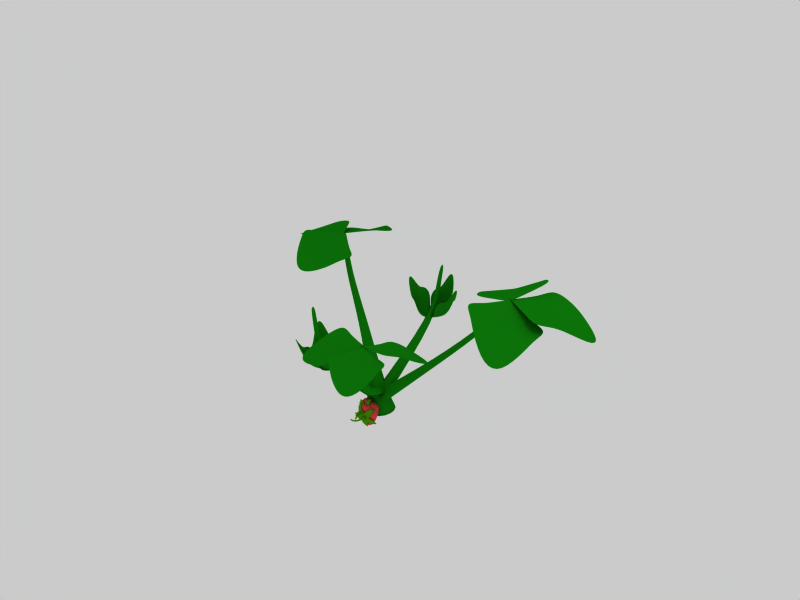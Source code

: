 # Source: strawberry.blend  (saved by Blender 2.48.1; exported with 4.5.12 LTS)
import bpy
from mathutils import Matrix  # noqa: F401  (used for matrix-valued properties, if any)

bpy.ops.wm.read_factory_settings(use_empty=True)
scene = bpy.context.scene
scene.name = 'Scene'

# ---- collections
col_collection_1 = bpy.data.collections.new('Collection 1'); scene.collection.children.link(col_collection_1)

# ---- materials (node trees are filled in below, after node groups)
mat_material_001 = bpy.data.materials.new('Material.001')
mat_material_001.alpha_threshold = 0.0
mat_material_001.diffuse_color = (0.9111, 0.2531, 0.2531, 1.0)
mat_material_001.roughness = 0.5
mat_material_001.line_color = (0.0, 0.0, 0.0, 1.0)
mat_material_002 = bpy.data.materials.new('Material.002')
mat_material_002.alpha_threshold = 0.0
mat_material_002.diffuse_color = (0.2812, 0.5667, 0.03148, 1.0)
mat_material_002.roughness = 0.5
mat_material_002.line_color = (0.0, 0.0, 0.0, 1.0)
mat_material = bpy.data.materials.new('Material')
mat_material.alpha_threshold = 0.0
mat_material.diffuse_color = (0.05535, 0.4842, 0.04304, 1.0)
mat_material.roughness = 0.5
mat_material.line_color = (0.0, 0.0, 0.0, 1.0)

# ---- material node trees

# ---- world
world_world = bpy.data.worlds.new('World'); scene.world = world_world
world_world.color = (0.7954, 0.7954, 0.7954)
world_world.use_sun_shadow = False
world_world.sun_shadow_jitter_overblur = 0.0
world_world.cycles.sampling_method = 'MANUAL'
world_world.cycles.sample_map_resolution = 256

# ---- cameras
cam_camera = bpy.data.cameras.new('Camera')
cam_camera.passepartout_alpha = 0.2
cam_camera.clip_end = 100.0
cam_camera.lens = 35.0
cam_camera.ortho_scale = 7.314
cam_camera.show_passepartout = False
cam_camera.show_safe_areas = True
cam_camera.dof.focus_distance = 0.0
cam_camera.dof.aperture_fstop = 128.0

# ---- lights
light_spot_002 = bpy.data.lights.new('Spot.002', 'POINT')
light_spot_002.transmission_factor = 0.0
light_spot_002.cutoff_distance = 30.0
light_spot_002.use_shadow = False
light_spot_002.energy = 100.0
light_spot_002.shadow_buffer_clip_start = 1.001
light_spot_002.shadow_soft_size = 1.0
light_spot_002.shadow_maximum_resolution = 0.006
light_spot_002.use_absolute_resolution = True
light_spot_002.cycles.use_multiple_importance_sampling = False
light_spot_001 = bpy.data.lights.new('Spot.001', 'POINT')
light_spot_001.transmission_factor = 0.0
light_spot_001.cutoff_distance = 30.0
light_spot_001.use_shadow = False
light_spot_001.energy = 100.0
light_spot_001.shadow_buffer_clip_start = 1.001
light_spot_001.shadow_soft_size = 1.0
light_spot_001.shadow_maximum_resolution = 0.006
light_spot_001.use_absolute_resolution = True
light_spot_001.cycles.use_multiple_importance_sampling = False
light_spot = bpy.data.lights.new('Spot', 'POINT')
light_spot.transmission_factor = 0.0
light_spot.cutoff_distance = 30.0
light_spot.energy = 100.0
light_spot.shadow_buffer_clip_start = 1.001
light_spot.shadow_soft_size = 1.0
light_spot.shadow_maximum_resolution = 0.006
light_spot.use_absolute_resolution = True
light_spot.cycles.use_multiple_importance_sampling = False

# ---- meshes
me_cube_006 = bpy.data.meshes.new('Cube.006')
me_cube_006.from_pydata([(0.1033, 0.1332, -0.2874), (0.1033, -0.1332, -0.2874), (-0.122, -0.1332, -0.2706), (-0.122, 0.1332, -0.2706), (0.2043, 0.2409, 0.3095), (0.2043, -0.2409, 0.3095), (-0.2043, -0.2409, 0.3095), (-0.2043, 0.2409, 0.3095), (0.1967, -0.2215, -0.04229), (0.1967, 0.2215, -0.04229), (-0.1779, -0.2215, -0.01428), (-0.1779, 0.2215, -0.01428), (-0.03824, 0.04509, 0.3014), (-0.03824, -0.04509, 0.3014), (0.03824, -0.04509, 0.3014), (0.03824, 0.04509, 0.3014), (0.3014, -0.3523, 0.1895), (0.3014, 0.3523, 0.1895), (-0.2962, -0.3523, 0.1895), (-0.2962, 0.3523, 0.1895), (0.08937, -0.006413, -0.2471), (-0.1081, -0.006413, -0.2323), (0.1791, 0.004817, 0.3095), (-0.1791, 0.004817, 0.3095), (0.1736, 0.004429, -0.04056), (-0.1548, 0.004429, -0.01601), (-0.03352, 0.0009015, 0.3014), (0.03352, 0.0009015, 0.3014), (0.2645, 0.007046, 0.1895), (-0.2593, 0.007046, 0.1895), (-0.01928, 0.007601, 0.2991), (-0.01928, -0.005458, 0.2991), (-0.3368, -0.02865, 0.2472), (-0.3368, 0.0206, 0.2472), (-0.1157, -0.1344, 0.354), (-0.1157, 0.1148, 0.354), (0.06274, 0.1682, 0.3547), (-0.1691, 0.06015, 0.3547), (-0.1202, 0.3329, 0.2465), (-0.166, 0.3116, 0.2465), (-0.01494, 0.01894, 0.2988), (-0.002792, 0.02461, 0.2988), (0.01199, 0.01816, 0.2984), (0.005079, 0.03013, 0.2984), (0.289, 0.2298, 0.2457), (0.315, 0.1847, 0.2457), (0.02831, 0.2115, 0.3556), (0.1602, -0.01703, 0.3556), (0.03684, -0.1745, 0.3541), (0.1497, 0.049, 0.3541), (0.2796, -0.1904, 0.2471), (0.3019, -0.1463, 0.2471), (0.009206, -0.005579, 0.299), (0.003295, -0.01729, 0.299), (-0.02192, -0.01966, 0.299), (-0.008891, -0.021, 0.299), (-0.05413, -0.3536, 0.2471), (-0.1033, -0.3485, 0.2471), (0.08756, -0.1442, 0.3541), (-0.1611, -0.1187, 0.3541), (0.03704, 0.04343, 0.2937), (0.03704, -0.03484, 0.2937), (-0.04123, -0.03484, 0.2937), (-0.04123, 0.04343, 0.2937), (0.01664, 0.02303, 0.372), (0.01664, -0.01445, 0.372), (-0.02084, -0.01445, 0.372), (-0.02084, 0.02303, 0.372), (0.0977, 0.02303, 0.5943), (0.0674, 0.02303, 0.6163), (0.0674, -0.01445, 0.6163), (0.0977, -0.01445, 0.5943), (0.232, -0.01445, 0.6175), (0.232, 0.02303, 0.6175), (0.218, -0.01445, 0.6523), (0.218, 0.02303, 0.6523)], [], [(1, 8, 10, 2), (9, 0, 3, 11), (4, 7, 12, 15), (6, 5, 14, 13), (8, 16, 18, 10), (16, 5, 6, 18), (4, 17, 19, 7), (17, 9, 11, 19), (0, 20, 21, 3), (20, 1, 2, 21), (20, 0, 9, 24), (24, 8, 1, 20), (10, 25, 21, 2), (25, 11, 3, 21), (7, 23, 26, 12), (23, 6, 13, 26), (5, 22, 27, 14), (22, 4, 15, 27), (12, 26, 27, 15), (26, 13, 14, 27), (17, 28, 24, 9), (28, 16, 8, 24), (4, 22, 28, 17), (22, 5, 16, 28), (18, 29, 25, 10), (29, 19, 11, 25), (6, 23, 29, 18), (23, 7, 19, 29), (32, 34, 35, 33), (34, 31, 30, 35), (37, 40, 41, 36), (39, 37, 36, 38), (44, 46, 47, 45), (46, 43, 42, 47), (49, 52, 53, 48), (51, 49, 48, 50), (56, 58, 59, 57), (58, 55, 54, 59), (60, 64, 65, 61), (61, 65, 66, 62), (62, 66, 67, 63), (63, 67, 64, 60), (64, 67, 69, 68), (67, 66, 70, 69), (66, 65, 71, 70), (65, 64, 68, 71), (71, 68, 73, 72), (70, 71, 72, 74), (69, 70, 74, 75), (68, 69, 75, 73), (73, 75, 74, 72)])
me_cube_006.polygons.foreach_set('use_smooth', [True] * 51)
me_cube_006.polygons.foreach_set('material_index', [0, 0, 0, 0, 0, 0, 0, 0, 0, 0, 0, 0, 0, 0, 0, 0, 0, 0, 1, 1, 0, 0, 0, 0, 0, 0, 0, 0, 1, 1, 1, 1, 1, 1, 1, 1, 1, 1, 1, 1, 1, 1, 1, 1, 1, 1, 1, 1, 1, 1, 1])
_uv = me_cube_006.uv_layers.new(name='UVTex')
_uv.uv.foreach_set('vector', [0.3058, 0.5733, 0.3228, 0.3971, 0.4723, 0.4232, 0.4844, 0.6154, 0.9154, 0.3044, 0.9078, 0.5519, 0.7205, 0.569, 0.6827, 0.3793, 0.7422, 0.05527, 0.6216, 0.2413, 0.5291, 0.1438, 0.5366, 0.09598, 0.4631, 0.2955, 0.3739, 0.2737, 0.4278, 0.1393, 0.4646, 0.1677, 0.3228, 0.3971, 0.3617, 0.3137, 0.4626, 0.3222, 0.4723, 0.4232, 0.3617, 0.3137, 0.3739, 0.2737, 0.4631, 0.2955, 0.4626, 0.3222, 0.7422, 0.05527, 0.8552, 0.0596, 0.6453, 0.2735, 0.6216, 0.2413, 0.8552, 0.0596, 0.9154, 0.3044, 0.6827, 0.3793, 0.6453, 0.2735, 0.9078, 0.5519, 0.9047, 0.6734, 0.7406, 0.6883, 0.7205, 0.569, 0.2944, 0.6813, 0.3058, 0.5733, 0.4844, 0.6154, 0.451, 0.7182, 0.2035, 0.5483, 0.08828, 0.5664, 0.04338, 0.3425, 0.2005, 0.3852, 0.2005, 0.3852, 0.3228, 0.3971, 0.3058, 0.5733, 0.2035, 0.5483, 0.4723, 0.4232, 0.5782, 0.4184, 0.5953, 0.5745, 0.4844, 0.6154, 0.5782, 0.4184, 0.6827, 0.3793, 0.7205, 0.569, 0.5953, 0.5745, 0.6216, 0.2413, 0.5317, 0.243, 0.496, 0.1514, 0.5291, 0.1438, 0.5317, 0.243, 0.4631, 0.2955, 0.4646, 0.1677, 0.496, 0.1514, 0.3739, 0.2737, 0.314, 0.1666, 0.41, 0.1058, 0.4278, 0.1393, 0.314, 0.1666, 0.1783, 0.05517, 0.3863, 0.07836, 0.41, 0.1058, 0.6721, 0.7741, 0.6082, 0.7747, 0.5971, 0.6788, 0.6595, 0.6648, 0.6082, 0.7747, 0.5432, 0.789, 0.5306, 0.6797, 0.5971, 0.6788, 0.05335, 0.07349, 0.2598, 0.2142, 0.2005, 0.3852, 0.04338, 0.3425, 0.2598, 0.2142, 0.3617, 0.3137, 0.3228, 0.3971, 0.2005, 0.3852, 0.1783, 0.05517, 0.314, 0.1666, 0.2598, 0.2142, 0.05335, 0.07349, 0.314, 0.1666, 0.3739, 0.2737, 0.3617, 0.3137, 0.2598, 0.2142, 0.4626, 0.3222, 0.5469, 0.2879, 0.5782, 0.4184, 0.4723, 0.4232, 0.5469, 0.2879, 0.6453, 0.2735, 0.6827, 0.3793, 0.5782, 0.4184, 0.4631, 0.2955, 0.5317, 0.243, 0.5469, 0.2879, 0.4626, 0.3222, 0.5317, 0.243, 0.6216, 0.2413, 0.6453, 0.2735, 0.5469, 0.2879, 0.3618, 0.859, 0.1273, 0.9572, 0.1296, 0.7186, 0.3623, 0.8096, 0.1273, 0.9572, 0.03817, 0.8461, 0.03816, 0.8161, 0.1296, 0.7186, 0.1273, 0.9572, 0.03817, 0.8461, 0.03816, 0.8161, 0.1296, 0.7186, 0.3618, 0.859, 0.1273, 0.9572, 0.1296, 0.7186, 0.3623, 0.8096, 0.3618, 0.859, 0.1273, 0.9572, 0.1296, 0.7186, 0.3623, 0.8096, 0.1273, 0.9572, 0.03817, 0.8461, 0.03816, 0.8161, 0.1296, 0.7186, 0.1273, 0.9572, 0.03817, 0.8461, 0.03816, 0.8161, 0.1296, 0.7186, 0.3618, 0.859, 0.1273, 0.9572, 0.1296, 0.7186, 0.3623, 0.8096, 0.3618, 0.859, 0.1273, 0.9572, 0.1296, 0.7186, 0.3623, 0.8096, 0.1273, 0.9572, 0.03817, 0.8461, 0.03816, 0.8161, 0.1296, 0.7186, 0.8936, 0.8943, 0.8002, 0.8963, 0.7975, 0.8538, 0.8875, 0.8324, 0.8875, 0.8324, 0.7975, 0.8538, 0.7959, 0.8066, 0.8727, 0.7745, 0.8727, 0.7745, 0.7959, 0.8066, 0.7788, 0.7716, 0.8315, 0.7131, 0.8789, 0.9717, 0.8028, 0.9364, 0.8002, 0.8963, 0.8936, 0.8943, 0.8002, 0.8963, 0.8028, 0.9364, 0.5334, 0.9604, 0.5276, 0.9218, 0.7788, 0.7716, 0.7959, 0.8066, 0.5276, 0.8588, 0.5142, 0.8213, 0.7959, 0.8066, 0.7975, 0.8538, 0.5283, 0.8866, 0.5276, 0.8588, 0.7975, 0.8538, 0.8002, 0.8963, 0.5276, 0.9218, 0.5283, 0.8866, 0.5283, 0.8866, 0.5276, 0.9218, 0.4586, 0.9048, 0.4622, 0.8989, 0.5276, 0.8588, 0.5283, 0.8866, 0.4622, 0.8989, 0.4579, 0.8938, 0.5142, 0.8213, 0.5276, 0.8588, 0.4579, 0.8938, 0.355, 0.9059, 0.5276, 0.9218, 0.5334, 0.9604, 0.355, 0.9059, 0.4586, 0.9048, 0.4586, 0.9048, 0.355, 0.9059, 0.4579, 0.8938, 0.4622, 0.8989])
me_cube_006.materials.append(mat_material_001)
me_cube_006.materials.append(mat_material_002)
me_cube_006.use_remesh_preserve_volume = False
me_cube_006.use_remesh_preserve_attributes = False
me_cube_006.use_mirror_vertex_groups = False
me_cube_006.update()
me_cube_005 = bpy.data.meshes.new('Cube.005')
me_cube_005.from_pydata([(0.1033, 0.1332, -0.2874), (0.1033, -0.1332, -0.2874), (-0.122, -0.1332, -0.2706), (-0.122, 0.1332, -0.2706), (0.2043, 0.2409, 0.3095), (0.2043, -0.2409, 0.3095), (-0.2043, -0.2409, 0.3095), (-0.2043, 0.2409, 0.3095), (0.1967, -0.2215, -0.04229), (0.1967, 0.2215, -0.04229), (-0.1779, -0.2215, -0.01428), (-0.1779, 0.2215, -0.01428), (-0.03824, 0.04509, 0.3014), (-0.03824, -0.04509, 0.3014), (0.03824, -0.04509, 0.3014), (0.03824, 0.04509, 0.3014), (0.3014, -0.3523, 0.1895), (0.3014, 0.3523, 0.1895), (-0.2962, -0.3523, 0.1895), (-0.2962, 0.3523, 0.1895), (0.08937, -0.006413, -0.2471), (-0.1081, -0.006413, -0.2323), (0.1791, 0.004817, 0.3095), (-0.1791, 0.004817, 0.3095), (0.1736, 0.004429, -0.04056), (-0.1548, 0.004429, -0.01601), (-0.03352, 0.0009015, 0.3014), (0.03352, 0.0009015, 0.3014), (0.2645, 0.007046, 0.1895), (-0.2593, 0.007046, 0.1895), (-0.01928, 0.007601, 0.2991), (-0.01928, -0.005458, 0.2991), (-0.3368, -0.02865, 0.2472), (-0.3368, 0.0206, 0.2472), (-0.1157, -0.1344, 0.354), (-0.1157, 0.1148, 0.354), (0.06274, 0.1682, 0.3547), (-0.1691, 0.06015, 0.3547), (-0.1202, 0.3329, 0.2465), (-0.166, 0.3116, 0.2465), (-0.01494, 0.01894, 0.2988), (-0.002792, 0.02461, 0.2988), (0.01199, 0.01816, 0.2984), (0.005079, 0.03013, 0.2984), (0.289, 0.2298, 0.2457), (0.315, 0.1847, 0.2457), (0.02831, 0.2115, 0.3556), (0.1602, -0.01703, 0.3556), (0.03684, -0.1745, 0.3541), (0.1497, 0.049, 0.3541), (0.2796, -0.1904, 0.2471), (0.3019, -0.1463, 0.2471), (0.009206, -0.005579, 0.299), (0.003295, -0.01729, 0.299), (-0.02192, -0.01966, 0.299), (-0.008891, -0.021, 0.299), (-0.05413, -0.3536, 0.2471), (-0.1033, -0.3485, 0.2471), (0.08756, -0.1442, 0.3541), (-0.1611, -0.1187, 0.3541), (0.03704, 0.04343, 0.2937), (0.03704, -0.03484, 0.2937), (-0.04123, -0.03484, 0.2937), (-0.04123, 0.04343, 0.2937), (0.01664, 0.02303, 0.372), (0.01664, -0.01445, 0.372), (-0.02084, -0.01445, 0.372), (-0.02084, 0.02303, 0.372), (0.0977, 0.02303, 0.5943), (0.0674, 0.02303, 0.6163), (0.0674, -0.01445, 0.6163), (0.0977, -0.01445, 0.5943), (0.232, -0.01445, 0.6175), (0.232, 0.02303, 0.6175), (0.218, -0.01445, 0.6523), (0.218, 0.02303, 0.6523)], [], [(1, 8, 10, 2), (9, 0, 3, 11), (4, 7, 12, 15), (6, 5, 14, 13), (8, 16, 18, 10), (16, 5, 6, 18), (4, 17, 19, 7), (17, 9, 11, 19), (0, 20, 21, 3), (20, 1, 2, 21), (20, 0, 9, 24), (24, 8, 1, 20), (10, 25, 21, 2), (25, 11, 3, 21), (7, 23, 26, 12), (23, 6, 13, 26), (5, 22, 27, 14), (22, 4, 15, 27), (12, 26, 27, 15), (26, 13, 14, 27), (17, 28, 24, 9), (28, 16, 8, 24), (4, 22, 28, 17), (22, 5, 16, 28), (18, 29, 25, 10), (29, 19, 11, 25), (6, 23, 29, 18), (23, 7, 19, 29), (32, 34, 35, 33), (34, 31, 30, 35), (37, 40, 41, 36), (39, 37, 36, 38), (44, 46, 47, 45), (46, 43, 42, 47), (49, 52, 53, 48), (51, 49, 48, 50), (56, 58, 59, 57), (58, 55, 54, 59), (60, 64, 65, 61), (61, 65, 66, 62), (62, 66, 67, 63), (63, 67, 64, 60), (64, 67, 69, 68), (67, 66, 70, 69), (66, 65, 71, 70), (65, 64, 68, 71), (71, 68, 73, 72), (70, 71, 72, 74), (69, 70, 74, 75), (68, 69, 75, 73), (73, 75, 74, 72)])
me_cube_005.polygons.foreach_set('use_smooth', [True] * 51)
me_cube_005.polygons.foreach_set('material_index', [0, 0, 0, 0, 0, 0, 0, 0, 0, 0, 0, 0, 0, 0, 0, 0, 0, 0, 1, 1, 0, 0, 0, 0, 0, 0, 0, 0, 1, 1, 1, 1, 1, 1, 1, 1, 1, 1, 1, 1, 1, 1, 1, 1, 1, 1, 1, 1, 1, 1, 1])
_uv = me_cube_005.uv_layers.new(name='UVTex')
_uv.uv.foreach_set('vector', [0.3058, 0.5733, 0.3228, 0.3971, 0.4723, 0.4232, 0.4844, 0.6154, 0.9154, 0.3044, 0.9078, 0.5519, 0.7205, 0.569, 0.6827, 0.3793, 0.7422, 0.05527, 0.6216, 0.2413, 0.5291, 0.1438, 0.5366, 0.09598, 0.4631, 0.2955, 0.3739, 0.2737, 0.4278, 0.1393, 0.4646, 0.1677, 0.3228, 0.3971, 0.3617, 0.3137, 0.4626, 0.3222, 0.4723, 0.4232, 0.3617, 0.3137, 0.3739, 0.2737, 0.4631, 0.2955, 0.4626, 0.3222, 0.7422, 0.05527, 0.8552, 0.0596, 0.6453, 0.2735, 0.6216, 0.2413, 0.8552, 0.0596, 0.9154, 0.3044, 0.6827, 0.3793, 0.6453, 0.2735, 0.9078, 0.5519, 0.9047, 0.6734, 0.7406, 0.6883, 0.7205, 0.569, 0.2944, 0.6813, 0.3058, 0.5733, 0.4844, 0.6154, 0.451, 0.7182, 0.2035, 0.5483, 0.08828, 0.5664, 0.04338, 0.3425, 0.2005, 0.3852, 0.2005, 0.3852, 0.3228, 0.3971, 0.3058, 0.5733, 0.2035, 0.5483, 0.4723, 0.4232, 0.5782, 0.4184, 0.5953, 0.5745, 0.4844, 0.6154, 0.5782, 0.4184, 0.6827, 0.3793, 0.7205, 0.569, 0.5953, 0.5745, 0.6216, 0.2413, 0.5317, 0.243, 0.496, 0.1514, 0.5291, 0.1438, 0.5317, 0.243, 0.4631, 0.2955, 0.4646, 0.1677, 0.496, 0.1514, 0.3739, 0.2737, 0.314, 0.1666, 0.41, 0.1058, 0.4278, 0.1393, 0.314, 0.1666, 0.1783, 0.05517, 0.3863, 0.07836, 0.41, 0.1058, 0.6721, 0.7741, 0.6082, 0.7747, 0.5971, 0.6788, 0.6595, 0.6648, 0.6082, 0.7747, 0.5432, 0.789, 0.5306, 0.6797, 0.5971, 0.6788, 0.05335, 0.07349, 0.2598, 0.2142, 0.2005, 0.3852, 0.04338, 0.3425, 0.2598, 0.2142, 0.3617, 0.3137, 0.3228, 0.3971, 0.2005, 0.3852, 0.1783, 0.05517, 0.314, 0.1666, 0.2598, 0.2142, 0.05335, 0.07349, 0.314, 0.1666, 0.3739, 0.2737, 0.3617, 0.3137, 0.2598, 0.2142, 0.4626, 0.3222, 0.5469, 0.2879, 0.5782, 0.4184, 0.4723, 0.4232, 0.5469, 0.2879, 0.6453, 0.2735, 0.6827, 0.3793, 0.5782, 0.4184, 0.4631, 0.2955, 0.5317, 0.243, 0.5469, 0.2879, 0.4626, 0.3222, 0.5317, 0.243, 0.6216, 0.2413, 0.6453, 0.2735, 0.5469, 0.2879, 0.3618, 0.859, 0.1273, 0.9572, 0.1296, 0.7186, 0.3623, 0.8096, 0.1273, 0.9572, 0.03817, 0.8461, 0.03816, 0.8161, 0.1296, 0.7186, 0.1273, 0.9572, 0.03817, 0.8461, 0.03816, 0.8161, 0.1296, 0.7186, 0.3618, 0.859, 0.1273, 0.9572, 0.1296, 0.7186, 0.3623, 0.8096, 0.3618, 0.859, 0.1273, 0.9572, 0.1296, 0.7186, 0.3623, 0.8096, 0.1273, 0.9572, 0.03817, 0.8461, 0.03816, 0.8161, 0.1296, 0.7186, 0.1273, 0.9572, 0.03817, 0.8461, 0.03816, 0.8161, 0.1296, 0.7186, 0.3618, 0.859, 0.1273, 0.9572, 0.1296, 0.7186, 0.3623, 0.8096, 0.3618, 0.859, 0.1273, 0.9572, 0.1296, 0.7186, 0.3623, 0.8096, 0.1273, 0.9572, 0.03817, 0.8461, 0.03816, 0.8161, 0.1296, 0.7186, 0.8936, 0.8943, 0.8002, 0.8963, 0.7975, 0.8538, 0.8875, 0.8324, 0.8875, 0.8324, 0.7975, 0.8538, 0.7959, 0.8066, 0.8727, 0.7745, 0.8727, 0.7745, 0.7959, 0.8066, 0.7788, 0.7716, 0.8315, 0.7131, 0.8789, 0.9717, 0.8028, 0.9364, 0.8002, 0.8963, 0.8936, 0.8943, 0.8002, 0.8963, 0.8028, 0.9364, 0.5334, 0.9604, 0.5276, 0.9218, 0.7788, 0.7716, 0.7959, 0.8066, 0.5276, 0.8588, 0.5142, 0.8213, 0.7959, 0.8066, 0.7975, 0.8538, 0.5283, 0.8866, 0.5276, 0.8588, 0.7975, 0.8538, 0.8002, 0.8963, 0.5276, 0.9218, 0.5283, 0.8866, 0.5283, 0.8866, 0.5276, 0.9218, 0.4586, 0.9048, 0.4622, 0.8989, 0.5276, 0.8588, 0.5283, 0.8866, 0.4622, 0.8989, 0.4579, 0.8938, 0.5142, 0.8213, 0.5276, 0.8588, 0.4579, 0.8938, 0.355, 0.9059, 0.5276, 0.9218, 0.5334, 0.9604, 0.355, 0.9059, 0.4586, 0.9048, 0.4586, 0.9048, 0.355, 0.9059, 0.4579, 0.8938, 0.4622, 0.8989])
me_cube_005.materials.append(mat_material_001)
me_cube_005.materials.append(mat_material_002)
me_cube_005.use_remesh_preserve_volume = False
me_cube_005.use_remesh_preserve_attributes = False
me_cube_005.use_mirror_vertex_groups = False
me_cube_005.update()
me_cube_004 = bpy.data.meshes.new('Cube.004')
me_cube_004.from_pydata([(0.1033, 0.1332, -0.2874), (0.1033, -0.1332, -0.2874), (-0.122, -0.1332, -0.2706), (-0.122, 0.1332, -0.2706), (0.2043, 0.2409, 0.3095), (0.2043, -0.2409, 0.3095), (-0.2043, -0.2409, 0.3095), (-0.2043, 0.2409, 0.3095), (0.1967, -0.2215, -0.04229), (0.1967, 0.2215, -0.04229), (-0.1779, -0.2215, -0.01428), (-0.1779, 0.2215, -0.01428), (-0.03824, 0.04509, 0.3014), (-0.03824, -0.04509, 0.3014), (0.03824, -0.04509, 0.3014), (0.03824, 0.04509, 0.3014), (0.3014, -0.3523, 0.1895), (0.3014, 0.3523, 0.1895), (-0.2962, -0.3523, 0.1895), (-0.2962, 0.3523, 0.1895), (0.08937, -0.006413, -0.2471), (-0.1081, -0.006413, -0.2323), (0.1791, 0.004817, 0.3095), (-0.1791, 0.004817, 0.3095), (0.1736, 0.004429, -0.04056), (-0.1548, 0.004429, -0.01601), (-0.03352, 0.0009015, 0.3014), (0.03352, 0.0009015, 0.3014), (0.2645, 0.007046, 0.1895), (-0.2593, 0.007046, 0.1895), (-0.01928, 0.007601, 0.2991), (-0.01928, -0.005458, 0.2991), (-0.3368, -0.02865, 0.2472), (-0.3368, 0.0206, 0.2472), (-0.1157, -0.1344, 0.354), (-0.1157, 0.1148, 0.354), (0.06274, 0.1682, 0.3547), (-0.1691, 0.06015, 0.3547), (-0.1202, 0.3329, 0.2465), (-0.166, 0.3116, 0.2465), (-0.01494, 0.01894, 0.2988), (-0.002792, 0.02461, 0.2988), (0.01199, 0.01816, 0.2984), (0.005079, 0.03013, 0.2984), (0.289, 0.2298, 0.2457), (0.315, 0.1847, 0.2457), (0.02831, 0.2115, 0.3556), (0.1602, -0.01703, 0.3556), (0.03684, -0.1745, 0.3541), (0.1497, 0.049, 0.3541), (0.2796, -0.1904, 0.2471), (0.3019, -0.1463, 0.2471), (0.009206, -0.005579, 0.299), (0.003295, -0.01729, 0.299), (-0.02192, -0.01966, 0.299), (-0.008891, -0.021, 0.299), (-0.05413, -0.3536, 0.2471), (-0.1033, -0.3485, 0.2471), (0.08756, -0.1442, 0.3541), (-0.1611, -0.1187, 0.3541), (0.03704, 0.04343, 0.2937), (0.03704, -0.03484, 0.2937), (-0.04123, -0.03484, 0.2937), (-0.04123, 0.04343, 0.2937), (0.01664, 0.02303, 0.372), (0.01664, -0.01445, 0.372), (-0.02084, -0.01445, 0.372), (-0.02084, 0.02303, 0.372), (0.0977, 0.02303, 0.5943), (0.0674, 0.02303, 0.6163), (0.0674, -0.01445, 0.6163), (0.0977, -0.01445, 0.5943), (0.232, -0.01445, 0.6175), (0.232, 0.02303, 0.6175), (0.218, -0.01445, 0.6523), (0.218, 0.02303, 0.6523)], [], [(1, 8, 10, 2), (9, 0, 3, 11), (4, 7, 12, 15), (6, 5, 14, 13), (8, 16, 18, 10), (16, 5, 6, 18), (4, 17, 19, 7), (17, 9, 11, 19), (0, 20, 21, 3), (20, 1, 2, 21), (20, 0, 9, 24), (24, 8, 1, 20), (10, 25, 21, 2), (25, 11, 3, 21), (7, 23, 26, 12), (23, 6, 13, 26), (5, 22, 27, 14), (22, 4, 15, 27), (12, 26, 27, 15), (26, 13, 14, 27), (17, 28, 24, 9), (28, 16, 8, 24), (4, 22, 28, 17), (22, 5, 16, 28), (18, 29, 25, 10), (29, 19, 11, 25), (6, 23, 29, 18), (23, 7, 19, 29), (32, 34, 35, 33), (34, 31, 30, 35), (37, 40, 41, 36), (39, 37, 36, 38), (44, 46, 47, 45), (46, 43, 42, 47), (49, 52, 53, 48), (51, 49, 48, 50), (56, 58, 59, 57), (58, 55, 54, 59), (60, 64, 65, 61), (61, 65, 66, 62), (62, 66, 67, 63), (63, 67, 64, 60), (64, 67, 69, 68), (67, 66, 70, 69), (66, 65, 71, 70), (65, 64, 68, 71), (71, 68, 73, 72), (70, 71, 72, 74), (69, 70, 74, 75), (68, 69, 75, 73), (73, 75, 74, 72)])
me_cube_004.polygons.foreach_set('use_smooth', [True] * 51)
me_cube_004.polygons.foreach_set('material_index', [0, 0, 0, 0, 0, 0, 0, 0, 0, 0, 0, 0, 0, 0, 0, 0, 0, 0, 1, 1, 0, 0, 0, 0, 0, 0, 0, 0, 1, 1, 1, 1, 1, 1, 1, 1, 1, 1, 1, 1, 1, 1, 1, 1, 1, 1, 1, 1, 1, 1, 1])
_uv = me_cube_004.uv_layers.new(name='UVTex')
_uv.uv.foreach_set('vector', [0.3058, 0.5733, 0.3228, 0.3971, 0.4723, 0.4232, 0.4844, 0.6154, 0.9154, 0.3044, 0.9078, 0.5519, 0.7205, 0.569, 0.6827, 0.3793, 0.7422, 0.05527, 0.6216, 0.2413, 0.5291, 0.1438, 0.5366, 0.09598, 0.4631, 0.2955, 0.3739, 0.2737, 0.4278, 0.1393, 0.4646, 0.1677, 0.3228, 0.3971, 0.3617, 0.3137, 0.4626, 0.3222, 0.4723, 0.4232, 0.3617, 0.3137, 0.3739, 0.2737, 0.4631, 0.2955, 0.4626, 0.3222, 0.7422, 0.05527, 0.8552, 0.0596, 0.6453, 0.2735, 0.6216, 0.2413, 0.8552, 0.0596, 0.9154, 0.3044, 0.6827, 0.3793, 0.6453, 0.2735, 0.9078, 0.5519, 0.9047, 0.6734, 0.7406, 0.6883, 0.7205, 0.569, 0.2944, 0.6813, 0.3058, 0.5733, 0.4844, 0.6154, 0.451, 0.7182, 0.2035, 0.5483, 0.08828, 0.5664, 0.04338, 0.3425, 0.2005, 0.3852, 0.2005, 0.3852, 0.3228, 0.3971, 0.3058, 0.5733, 0.2035, 0.5483, 0.4723, 0.4232, 0.5782, 0.4184, 0.5953, 0.5745, 0.4844, 0.6154, 0.5782, 0.4184, 0.6827, 0.3793, 0.7205, 0.569, 0.5953, 0.5745, 0.6216, 0.2413, 0.5317, 0.243, 0.496, 0.1514, 0.5291, 0.1438, 0.5317, 0.243, 0.4631, 0.2955, 0.4646, 0.1677, 0.496, 0.1514, 0.3739, 0.2737, 0.314, 0.1666, 0.41, 0.1058, 0.4278, 0.1393, 0.314, 0.1666, 0.1783, 0.05517, 0.3863, 0.07836, 0.41, 0.1058, 0.6721, 0.7741, 0.6082, 0.7747, 0.5971, 0.6788, 0.6595, 0.6648, 0.6082, 0.7747, 0.5432, 0.789, 0.5306, 0.6797, 0.5971, 0.6788, 0.05335, 0.07349, 0.2598, 0.2142, 0.2005, 0.3852, 0.04338, 0.3425, 0.2598, 0.2142, 0.3617, 0.3137, 0.3228, 0.3971, 0.2005, 0.3852, 0.1783, 0.05517, 0.314, 0.1666, 0.2598, 0.2142, 0.05335, 0.07349, 0.314, 0.1666, 0.3739, 0.2737, 0.3617, 0.3137, 0.2598, 0.2142, 0.4626, 0.3222, 0.5469, 0.2879, 0.5782, 0.4184, 0.4723, 0.4232, 0.5469, 0.2879, 0.6453, 0.2735, 0.6827, 0.3793, 0.5782, 0.4184, 0.4631, 0.2955, 0.5317, 0.243, 0.5469, 0.2879, 0.4626, 0.3222, 0.5317, 0.243, 0.6216, 0.2413, 0.6453, 0.2735, 0.5469, 0.2879, 0.3618, 0.859, 0.1273, 0.9572, 0.1296, 0.7186, 0.3623, 0.8096, 0.1273, 0.9572, 0.03817, 0.8461, 0.03816, 0.8161, 0.1296, 0.7186, 0.1273, 0.9572, 0.03817, 0.8461, 0.03816, 0.8161, 0.1296, 0.7186, 0.3618, 0.859, 0.1273, 0.9572, 0.1296, 0.7186, 0.3623, 0.8096, 0.3618, 0.859, 0.1273, 0.9572, 0.1296, 0.7186, 0.3623, 0.8096, 0.1273, 0.9572, 0.03817, 0.8461, 0.03816, 0.8161, 0.1296, 0.7186, 0.1273, 0.9572, 0.03817, 0.8461, 0.03816, 0.8161, 0.1296, 0.7186, 0.3618, 0.859, 0.1273, 0.9572, 0.1296, 0.7186, 0.3623, 0.8096, 0.3618, 0.859, 0.1273, 0.9572, 0.1296, 0.7186, 0.3623, 0.8096, 0.1273, 0.9572, 0.03817, 0.8461, 0.03816, 0.8161, 0.1296, 0.7186, 0.8936, 0.8943, 0.8002, 0.8963, 0.7975, 0.8538, 0.8875, 0.8324, 0.8875, 0.8324, 0.7975, 0.8538, 0.7959, 0.8066, 0.8727, 0.7745, 0.8727, 0.7745, 0.7959, 0.8066, 0.7788, 0.7716, 0.8315, 0.7131, 0.8789, 0.9717, 0.8028, 0.9364, 0.8002, 0.8963, 0.8936, 0.8943, 0.8002, 0.8963, 0.8028, 0.9364, 0.5334, 0.9604, 0.5276, 0.9218, 0.7788, 0.7716, 0.7959, 0.8066, 0.5276, 0.8588, 0.5142, 0.8213, 0.7959, 0.8066, 0.7975, 0.8538, 0.5283, 0.8866, 0.5276, 0.8588, 0.7975, 0.8538, 0.8002, 0.8963, 0.5276, 0.9218, 0.5283, 0.8866, 0.5283, 0.8866, 0.5276, 0.9218, 0.4586, 0.9048, 0.4622, 0.8989, 0.5276, 0.8588, 0.5283, 0.8866, 0.4622, 0.8989, 0.4579, 0.8938, 0.5142, 0.8213, 0.5276, 0.8588, 0.4579, 0.8938, 0.355, 0.9059, 0.5276, 0.9218, 0.5334, 0.9604, 0.355, 0.9059, 0.4586, 0.9048, 0.4586, 0.9048, 0.355, 0.9059, 0.4579, 0.8938, 0.4622, 0.8989])
me_cube_004.materials.append(mat_material_001)
me_cube_004.materials.append(mat_material_002)
me_cube_004.use_remesh_preserve_volume = False
me_cube_004.use_remesh_preserve_attributes = False
me_cube_004.use_mirror_vertex_groups = False
me_cube_004.update()
me_cube_002 = bpy.data.meshes.new('Cube.002')
me_cube_002.from_pydata([(0.1033, 0.1332, -0.2874), (0.1033, -0.1332, -0.2874), (-0.122, -0.1332, -0.2706), (-0.122, 0.1332, -0.2706), (0.2043, 0.2409, 0.3095), (0.2043, -0.2409, 0.3095), (-0.2043, -0.2409, 0.3095), (-0.2043, 0.2409, 0.3095), (0.1967, -0.2215, -0.04229), (0.1967, 0.2215, -0.04229), (-0.1779, -0.2215, -0.01428), (-0.1779, 0.2215, -0.01428), (-0.03824, 0.04509, 0.3014), (-0.03824, -0.04509, 0.3014), (0.03824, -0.04509, 0.3014), (0.03824, 0.04509, 0.3014), (0.3014, -0.3523, 0.1895), (0.3014, 0.3523, 0.1895), (-0.2962, -0.3523, 0.1895), (-0.2962, 0.3523, 0.1895), (0.08937, -0.006413, -0.2471), (-0.1081, -0.006413, -0.2323), (0.1791, 0.004817, 0.3095), (-0.1791, 0.004817, 0.3095), (0.1736, 0.004429, -0.04056), (-0.1548, 0.004429, -0.01601), (-0.03352, 0.0009015, 0.3014), (0.03352, 0.0009015, 0.3014), (0.2645, 0.007046, 0.1895), (-0.2593, 0.007046, 0.1895), (-0.01928, 0.007601, 0.2991), (-0.01928, -0.005458, 0.2991), (-0.3368, -0.02865, 0.2472), (-0.3368, 0.0206, 0.2472), (-0.1157, -0.1344, 0.354), (-0.1157, 0.1148, 0.354), (0.06274, 0.1682, 0.3547), (-0.1691, 0.06015, 0.3547), (-0.1202, 0.3329, 0.2465), (-0.166, 0.3116, 0.2465), (-0.01494, 0.01894, 0.2988), (-0.002792, 0.02461, 0.2988), (0.01199, 0.01816, 0.2984), (0.005079, 0.03013, 0.2984), (0.289, 0.2298, 0.2457), (0.315, 0.1847, 0.2457), (0.02831, 0.2115, 0.3556), (0.1602, -0.01703, 0.3556), (0.03684, -0.1745, 0.3541), (0.1497, 0.049, 0.3541), (0.2796, -0.1904, 0.2471), (0.3019, -0.1463, 0.2471), (0.009206, -0.005579, 0.299), (0.003295, -0.01729, 0.299), (-0.02192, -0.01966, 0.299), (-0.008891, -0.021, 0.299), (-0.05413, -0.3536, 0.2471), (-0.1033, -0.3485, 0.2471), (0.08756, -0.1442, 0.3541), (-0.1611, -0.1187, 0.3541), (0.03704, 0.04343, 0.2937), (0.03704, -0.03484, 0.2937), (-0.04123, -0.03484, 0.2937), (-0.04123, 0.04343, 0.2937), (0.01664, 0.02303, 0.372), (0.01664, -0.01445, 0.372), (-0.02084, -0.01445, 0.372), (-0.02084, 0.02303, 0.372), (0.0977, 0.02303, 0.5943), (0.0674, 0.02303, 0.6163), (0.0674, -0.01445, 0.6163), (0.0977, -0.01445, 0.5943), (0.232, -0.01445, 0.6175), (0.232, 0.02303, 0.6175), (0.218, -0.01445, 0.6523), (0.218, 0.02303, 0.6523)], [], [(1, 8, 10, 2), (9, 0, 3, 11), (4, 7, 12, 15), (6, 5, 14, 13), (8, 16, 18, 10), (16, 5, 6, 18), (4, 17, 19, 7), (17, 9, 11, 19), (0, 20, 21, 3), (20, 1, 2, 21), (20, 0, 9, 24), (24, 8, 1, 20), (10, 25, 21, 2), (25, 11, 3, 21), (7, 23, 26, 12), (23, 6, 13, 26), (5, 22, 27, 14), (22, 4, 15, 27), (12, 26, 27, 15), (26, 13, 14, 27), (17, 28, 24, 9), (28, 16, 8, 24), (4, 22, 28, 17), (22, 5, 16, 28), (18, 29, 25, 10), (29, 19, 11, 25), (6, 23, 29, 18), (23, 7, 19, 29), (32, 34, 35, 33), (34, 31, 30, 35), (37, 40, 41, 36), (39, 37, 36, 38), (44, 46, 47, 45), (46, 43, 42, 47), (49, 52, 53, 48), (51, 49, 48, 50), (56, 58, 59, 57), (58, 55, 54, 59), (60, 64, 65, 61), (61, 65, 66, 62), (62, 66, 67, 63), (63, 67, 64, 60), (64, 67, 69, 68), (67, 66, 70, 69), (66, 65, 71, 70), (65, 64, 68, 71), (71, 68, 73, 72), (70, 71, 72, 74), (69, 70, 74, 75), (68, 69, 75, 73), (73, 75, 74, 72)])
me_cube_002.polygons.foreach_set('use_smooth', [True] * 51)
me_cube_002.polygons.foreach_set('material_index', [0, 0, 0, 0, 0, 0, 0, 0, 0, 0, 0, 0, 0, 0, 0, 0, 0, 0, 1, 1, 0, 0, 0, 0, 0, 0, 0, 0, 1, 1, 1, 1, 1, 1, 1, 1, 1, 1, 1, 1, 1, 1, 1, 1, 1, 1, 1, 1, 1, 1, 1])
_uv = me_cube_002.uv_layers.new(name='UVTex')
_uv.uv.foreach_set('vector', [0.3058, 0.5733, 0.3228, 0.3971, 0.4723, 0.4232, 0.4844, 0.6154, 0.9154, 0.3044, 0.9078, 0.5519, 0.7205, 0.569, 0.6827, 0.3793, 0.7422, 0.05527, 0.6216, 0.2413, 0.5291, 0.1438, 0.5366, 0.09598, 0.4631, 0.2955, 0.3739, 0.2737, 0.4278, 0.1393, 0.4646, 0.1677, 0.3228, 0.3971, 0.3617, 0.3137, 0.4626, 0.3222, 0.4723, 0.4232, 0.3617, 0.3137, 0.3739, 0.2737, 0.4631, 0.2955, 0.4626, 0.3222, 0.7422, 0.05527, 0.8552, 0.0596, 0.6453, 0.2735, 0.6216, 0.2413, 0.8552, 0.0596, 0.9154, 0.3044, 0.6827, 0.3793, 0.6453, 0.2735, 0.9078, 0.5519, 0.9047, 0.6734, 0.7406, 0.6883, 0.7205, 0.569, 0.2944, 0.6813, 0.3058, 0.5733, 0.4844, 0.6154, 0.451, 0.7182, 0.2035, 0.5483, 0.08828, 0.5664, 0.04338, 0.3425, 0.2005, 0.3852, 0.2005, 0.3852, 0.3228, 0.3971, 0.3058, 0.5733, 0.2035, 0.5483, 0.4723, 0.4232, 0.5782, 0.4184, 0.5953, 0.5745, 0.4844, 0.6154, 0.5782, 0.4184, 0.6827, 0.3793, 0.7205, 0.569, 0.5953, 0.5745, 0.6216, 0.2413, 0.5317, 0.243, 0.496, 0.1514, 0.5291, 0.1438, 0.5317, 0.243, 0.4631, 0.2955, 0.4646, 0.1677, 0.496, 0.1514, 0.3739, 0.2737, 0.314, 0.1666, 0.41, 0.1058, 0.4278, 0.1393, 0.314, 0.1666, 0.1783, 0.05517, 0.3863, 0.07836, 0.41, 0.1058, 0.6721, 0.7741, 0.6082, 0.7747, 0.5971, 0.6788, 0.6595, 0.6648, 0.6082, 0.7747, 0.5432, 0.789, 0.5306, 0.6797, 0.5971, 0.6788, 0.05335, 0.07349, 0.2598, 0.2142, 0.2005, 0.3852, 0.04338, 0.3425, 0.2598, 0.2142, 0.3617, 0.3137, 0.3228, 0.3971, 0.2005, 0.3852, 0.1783, 0.05517, 0.314, 0.1666, 0.2598, 0.2142, 0.05335, 0.07349, 0.314, 0.1666, 0.3739, 0.2737, 0.3617, 0.3137, 0.2598, 0.2142, 0.4626, 0.3222, 0.5469, 0.2879, 0.5782, 0.4184, 0.4723, 0.4232, 0.5469, 0.2879, 0.6453, 0.2735, 0.6827, 0.3793, 0.5782, 0.4184, 0.4631, 0.2955, 0.5317, 0.243, 0.5469, 0.2879, 0.4626, 0.3222, 0.5317, 0.243, 0.6216, 0.2413, 0.6453, 0.2735, 0.5469, 0.2879, 0.3618, 0.859, 0.1273, 0.9572, 0.1296, 0.7186, 0.3623, 0.8096, 0.1273, 0.9572, 0.03817, 0.8461, 0.03816, 0.8161, 0.1296, 0.7186, 0.1273, 0.9572, 0.03817, 0.8461, 0.03816, 0.8161, 0.1296, 0.7186, 0.3618, 0.859, 0.1273, 0.9572, 0.1296, 0.7186, 0.3623, 0.8096, 0.3618, 0.859, 0.1273, 0.9572, 0.1296, 0.7186, 0.3623, 0.8096, 0.1273, 0.9572, 0.03817, 0.8461, 0.03816, 0.8161, 0.1296, 0.7186, 0.1273, 0.9572, 0.03817, 0.8461, 0.03816, 0.8161, 0.1296, 0.7186, 0.3618, 0.859, 0.1273, 0.9572, 0.1296, 0.7186, 0.3623, 0.8096, 0.3618, 0.859, 0.1273, 0.9572, 0.1296, 0.7186, 0.3623, 0.8096, 0.1273, 0.9572, 0.03817, 0.8461, 0.03816, 0.8161, 0.1296, 0.7186, 0.8936, 0.8943, 0.8002, 0.8963, 0.7975, 0.8538, 0.8875, 0.8324, 0.8875, 0.8324, 0.7975, 0.8538, 0.7959, 0.8066, 0.8727, 0.7745, 0.8727, 0.7745, 0.7959, 0.8066, 0.7788, 0.7716, 0.8315, 0.7131, 0.8789, 0.9717, 0.8028, 0.9364, 0.8002, 0.8963, 0.8936, 0.8943, 0.8002, 0.8963, 0.8028, 0.9364, 0.5334, 0.9604, 0.5276, 0.9218, 0.7788, 0.7716, 0.7959, 0.8066, 0.5276, 0.8588, 0.5142, 0.8213, 0.7959, 0.8066, 0.7975, 0.8538, 0.5283, 0.8866, 0.5276, 0.8588, 0.7975, 0.8538, 0.8002, 0.8963, 0.5276, 0.9218, 0.5283, 0.8866, 0.5283, 0.8866, 0.5276, 0.9218, 0.4586, 0.9048, 0.4622, 0.8989, 0.5276, 0.8588, 0.5283, 0.8866, 0.4622, 0.8989, 0.4579, 0.8938, 0.5142, 0.8213, 0.5276, 0.8588, 0.4579, 0.8938, 0.355, 0.9059, 0.5276, 0.9218, 0.5334, 0.9604, 0.355, 0.9059, 0.4586, 0.9048, 0.4586, 0.9048, 0.355, 0.9059, 0.4579, 0.8938, 0.4622, 0.8989])
me_cube_002.materials.append(mat_material_001)
me_cube_002.materials.append(mat_material_002)
me_cube_002.use_remesh_preserve_volume = False
me_cube_002.use_remesh_preserve_attributes = False
me_cube_002.use_mirror_vertex_groups = False
me_cube_002.update()
me_cube_001 = bpy.data.meshes.new('Cube.001')
me_cube_001.from_pydata([(0.1033, 0.1332, -0.2874), (0.1033, -0.1332, -0.2874), (-0.122, -0.1332, -0.2706), (-0.122, 0.1332, -0.2706), (0.2043, 0.2409, 0.3095), (0.2043, -0.2409, 0.3095), (-0.2043, -0.2409, 0.3095), (-0.2043, 0.2409, 0.3095), (0.1967, -0.2215, -0.04229), (0.1967, 0.2215, -0.04229), (-0.1779, -0.2215, -0.01428), (-0.1779, 0.2215, -0.01428), (-0.03824, 0.04509, 0.3014), (-0.03824, -0.04509, 0.3014), (0.03824, -0.04509, 0.3014), (0.03824, 0.04509, 0.3014), (0.3014, -0.3523, 0.1895), (0.3014, 0.3523, 0.1895), (-0.2962, -0.3523, 0.1895), (-0.2962, 0.3523, 0.1895), (0.08937, -0.006413, -0.2471), (-0.1081, -0.006413, -0.2323), (0.1791, 0.004817, 0.3095), (-0.1791, 0.004817, 0.3095), (0.1736, 0.004429, -0.04056), (-0.1548, 0.004429, -0.01601), (-0.03352, 0.0009015, 0.3014), (0.03352, 0.0009015, 0.3014), (0.2645, 0.007046, 0.1895), (-0.2593, 0.007046, 0.1895), (-0.01928, 0.007601, 0.2991), (-0.01928, -0.005458, 0.2991), (-0.3368, -0.02865, 0.2472), (-0.3368, 0.0206, 0.2472), (-0.1157, -0.1344, 0.354), (-0.1157, 0.1148, 0.354), (0.06274, 0.1682, 0.3547), (-0.1691, 0.06015, 0.3547), (-0.1202, 0.3329, 0.2465), (-0.166, 0.3116, 0.2465), (-0.01494, 0.01894, 0.2988), (-0.002792, 0.02461, 0.2988), (0.01199, 0.01816, 0.2984), (0.005079, 0.03013, 0.2984), (0.289, 0.2298, 0.2457), (0.315, 0.1847, 0.2457), (0.02831, 0.2115, 0.3556), (0.1602, -0.01703, 0.3556), (0.03684, -0.1745, 0.3541), (0.1497, 0.049, 0.3541), (0.2796, -0.1904, 0.2471), (0.3019, -0.1463, 0.2471), (0.009206, -0.005579, 0.299), (0.003295, -0.01729, 0.299), (-0.02192, -0.01966, 0.299), (-0.008891, -0.021, 0.299), (-0.05413, -0.3536, 0.2471), (-0.1033, -0.3485, 0.2471), (0.08756, -0.1442, 0.3541), (-0.1611, -0.1187, 0.3541), (0.03704, 0.04343, 0.2937), (0.03704, -0.03484, 0.2937), (-0.04123, -0.03484, 0.2937), (-0.04123, 0.04343, 0.2937), (0.01664, 0.02303, 0.372), (0.01664, -0.01445, 0.372), (-0.02084, -0.01445, 0.372), (-0.02084, 0.02303, 0.372), (0.0977, 0.02303, 0.5943), (0.0674, 0.02303, 0.6163), (0.0674, -0.01445, 0.6163), (0.0977, -0.01445, 0.5943), (0.232, -0.01445, 0.6175), (0.232, 0.02303, 0.6175), (0.218, -0.01445, 0.6523), (0.218, 0.02303, 0.6523)], [], [(1, 8, 10, 2), (9, 0, 3, 11), (4, 7, 12, 15), (6, 5, 14, 13), (8, 16, 18, 10), (16, 5, 6, 18), (4, 17, 19, 7), (17, 9, 11, 19), (0, 20, 21, 3), (20, 1, 2, 21), (20, 0, 9, 24), (24, 8, 1, 20), (10, 25, 21, 2), (25, 11, 3, 21), (7, 23, 26, 12), (23, 6, 13, 26), (5, 22, 27, 14), (22, 4, 15, 27), (12, 26, 27, 15), (26, 13, 14, 27), (17, 28, 24, 9), (28, 16, 8, 24), (4, 22, 28, 17), (22, 5, 16, 28), (18, 29, 25, 10), (29, 19, 11, 25), (6, 23, 29, 18), (23, 7, 19, 29), (32, 34, 35, 33), (34, 31, 30, 35), (37, 40, 41, 36), (39, 37, 36, 38), (44, 46, 47, 45), (46, 43, 42, 47), (49, 52, 53, 48), (51, 49, 48, 50), (56, 58, 59, 57), (58, 55, 54, 59), (60, 64, 65, 61), (61, 65, 66, 62), (62, 66, 67, 63), (63, 67, 64, 60), (64, 67, 69, 68), (67, 66, 70, 69), (66, 65, 71, 70), (65, 64, 68, 71), (71, 68, 73, 72), (70, 71, 72, 74), (69, 70, 74, 75), (68, 69, 75, 73), (73, 75, 74, 72)])
me_cube_001.polygons.foreach_set('use_smooth', [True] * 51)
me_cube_001.polygons.foreach_set('material_index', [0, 0, 0, 0, 0, 0, 0, 0, 0, 0, 0, 0, 0, 0, 0, 0, 0, 0, 1, 1, 0, 0, 0, 0, 0, 0, 0, 0, 1, 1, 1, 1, 1, 1, 1, 1, 1, 1, 1, 1, 1, 1, 1, 1, 1, 1, 1, 1, 1, 1, 1])
_uv = me_cube_001.uv_layers.new(name='UVTex')
_uv.uv.foreach_set('vector', [0.3058, 0.5733, 0.3228, 0.3971, 0.4723, 0.4232, 0.4844, 0.6154, 0.9154, 0.3044, 0.9078, 0.5519, 0.7205, 0.569, 0.6827, 0.3793, 0.7422, 0.05527, 0.6216, 0.2413, 0.5291, 0.1438, 0.5366, 0.09598, 0.4631, 0.2955, 0.3739, 0.2737, 0.4278, 0.1393, 0.4646, 0.1677, 0.3228, 0.3971, 0.3617, 0.3137, 0.4626, 0.3222, 0.4723, 0.4232, 0.3617, 0.3137, 0.3739, 0.2737, 0.4631, 0.2955, 0.4626, 0.3222, 0.7422, 0.05527, 0.8552, 0.0596, 0.6453, 0.2735, 0.6216, 0.2413, 0.8552, 0.0596, 0.9154, 0.3044, 0.6827, 0.3793, 0.6453, 0.2735, 0.9078, 0.5519, 0.9047, 0.6734, 0.7406, 0.6883, 0.7205, 0.569, 0.2944, 0.6813, 0.3058, 0.5733, 0.4844, 0.6154, 0.451, 0.7182, 0.2035, 0.5483, 0.08828, 0.5664, 0.04338, 0.3425, 0.2005, 0.3852, 0.2005, 0.3852, 0.3228, 0.3971, 0.3058, 0.5733, 0.2035, 0.5483, 0.4723, 0.4232, 0.5782, 0.4184, 0.5953, 0.5745, 0.4844, 0.6154, 0.5782, 0.4184, 0.6827, 0.3793, 0.7205, 0.569, 0.5953, 0.5745, 0.6216, 0.2413, 0.5317, 0.243, 0.496, 0.1514, 0.5291, 0.1438, 0.5317, 0.243, 0.4631, 0.2955, 0.4646, 0.1677, 0.496, 0.1514, 0.3739, 0.2737, 0.314, 0.1666, 0.41, 0.1058, 0.4278, 0.1393, 0.314, 0.1666, 0.1783, 0.05517, 0.3863, 0.07836, 0.41, 0.1058, 0.6721, 0.7741, 0.6082, 0.7747, 0.5971, 0.6788, 0.6595, 0.6648, 0.6082, 0.7747, 0.5432, 0.789, 0.5306, 0.6797, 0.5971, 0.6788, 0.05335, 0.07349, 0.2598, 0.2142, 0.2005, 0.3852, 0.04338, 0.3425, 0.2598, 0.2142, 0.3617, 0.3137, 0.3228, 0.3971, 0.2005, 0.3852, 0.1783, 0.05517, 0.314, 0.1666, 0.2598, 0.2142, 0.05335, 0.07349, 0.314, 0.1666, 0.3739, 0.2737, 0.3617, 0.3137, 0.2598, 0.2142, 0.4626, 0.3222, 0.5469, 0.2879, 0.5782, 0.4184, 0.4723, 0.4232, 0.5469, 0.2879, 0.6453, 0.2735, 0.6827, 0.3793, 0.5782, 0.4184, 0.4631, 0.2955, 0.5317, 0.243, 0.5469, 0.2879, 0.4626, 0.3222, 0.5317, 0.243, 0.6216, 0.2413, 0.6453, 0.2735, 0.5469, 0.2879, 0.3618, 0.859, 0.1273, 0.9572, 0.1296, 0.7186, 0.3623, 0.8096, 0.1273, 0.9572, 0.03817, 0.8461, 0.03816, 0.8161, 0.1296, 0.7186, 0.1273, 0.9572, 0.03817, 0.8461, 0.03816, 0.8161, 0.1296, 0.7186, 0.3618, 0.859, 0.1273, 0.9572, 0.1296, 0.7186, 0.3623, 0.8096, 0.3618, 0.859, 0.1273, 0.9572, 0.1296, 0.7186, 0.3623, 0.8096, 0.1273, 0.9572, 0.03817, 0.8461, 0.03816, 0.8161, 0.1296, 0.7186, 0.1273, 0.9572, 0.03817, 0.8461, 0.03816, 0.8161, 0.1296, 0.7186, 0.3618, 0.859, 0.1273, 0.9572, 0.1296, 0.7186, 0.3623, 0.8096, 0.3618, 0.859, 0.1273, 0.9572, 0.1296, 0.7186, 0.3623, 0.8096, 0.1273, 0.9572, 0.03817, 0.8461, 0.03816, 0.8161, 0.1296, 0.7186, 0.8936, 0.8943, 0.8002, 0.8963, 0.7975, 0.8538, 0.8875, 0.8324, 0.8875, 0.8324, 0.7975, 0.8538, 0.7959, 0.8066, 0.8727, 0.7745, 0.8727, 0.7745, 0.7959, 0.8066, 0.7788, 0.7716, 0.8315, 0.7131, 0.8789, 0.9717, 0.8028, 0.9364, 0.8002, 0.8963, 0.8936, 0.8943, 0.8002, 0.8963, 0.8028, 0.9364, 0.5334, 0.9604, 0.5276, 0.9218, 0.7788, 0.7716, 0.7959, 0.8066, 0.5276, 0.8588, 0.5142, 0.8213, 0.7959, 0.8066, 0.7975, 0.8538, 0.5283, 0.8866, 0.5276, 0.8588, 0.7975, 0.8538, 0.8002, 0.8963, 0.5276, 0.9218, 0.5283, 0.8866, 0.5283, 0.8866, 0.5276, 0.9218, 0.4586, 0.9048, 0.4622, 0.8989, 0.5276, 0.8588, 0.5283, 0.8866, 0.4622, 0.8989, 0.4579, 0.8938, 0.5142, 0.8213, 0.5276, 0.8588, 0.4579, 0.8938, 0.355, 0.9059, 0.5276, 0.9218, 0.5334, 0.9604, 0.355, 0.9059, 0.4586, 0.9048, 0.4586, 0.9048, 0.355, 0.9059, 0.4579, 0.8938, 0.4622, 0.8989])
me_cube_001.materials.append(mat_material_001)
me_cube_001.materials.append(mat_material_002)
me_cube_001.use_remesh_preserve_volume = False
me_cube_001.use_remesh_preserve_attributes = False
me_cube_001.use_mirror_vertex_groups = False
me_cube_001.update()
me_cube_003 = bpy.data.meshes.new('Cube.003')
me_cube_003.from_pydata([(0.1033, 0.1332, -0.2874), (0.1033, -0.1332, -0.2874), (-0.122, -0.1332, -0.2706), (-0.122, 0.1332, -0.2706), (0.2043, 0.2409, 0.3095), (0.2043, -0.2409, 0.3095), (-0.2043, -0.2409, 0.3095), (-0.2043, 0.2409, 0.3095), (0.1967, -0.2215, -0.04229), (0.1967, 0.2215, -0.04229), (-0.1779, -0.2215, -0.01428), (-0.1779, 0.2215, -0.01428), (-0.03824, 0.04509, 0.3014), (-0.03824, -0.04509, 0.3014), (0.03824, -0.04509, 0.3014), (0.03824, 0.04509, 0.3014), (0.3014, -0.3523, 0.1895), (0.3014, 0.3523, 0.1895), (-0.2962, -0.3523, 0.1895), (-0.2962, 0.3523, 0.1895), (0.08937, -0.006413, -0.2471), (-0.1081, -0.006413, -0.2323), (0.1791, 0.004817, 0.3095), (-0.1791, 0.004817, 0.3095), (0.1736, 0.004429, -0.04056), (-0.1548, 0.004429, -0.01601), (-0.03352, 0.0009015, 0.3014), (0.03352, 0.0009015, 0.3014), (0.2645, 0.007046, 0.1895), (-0.2593, 0.007046, 0.1895), (-0.01928, 0.007601, 0.2991), (-0.01928, -0.005458, 0.2991), (-0.3368, -0.02865, 0.2472), (-0.3368, 0.0206, 0.2472), (-0.1157, -0.1344, 0.354), (-0.1157, 0.1148, 0.354), (0.06274, 0.1682, 0.3547), (-0.1691, 0.06015, 0.3547), (-0.1202, 0.3329, 0.2465), (-0.166, 0.3116, 0.2465), (-0.01494, 0.01894, 0.2988), (-0.002792, 0.02461, 0.2988), (0.01199, 0.01816, 0.2984), (0.005079, 0.03013, 0.2984), (0.289, 0.2298, 0.2457), (0.315, 0.1847, 0.2457), (0.02831, 0.2115, 0.3556), (0.1602, -0.01703, 0.3556), (0.03684, -0.1745, 0.3541), (0.1497, 0.049, 0.3541), (0.2796, -0.1904, 0.2471), (0.3019, -0.1463, 0.2471), (0.009206, -0.005579, 0.299), (0.003295, -0.01729, 0.299), (-0.02192, -0.01966, 0.299), (-0.008891, -0.021, 0.299), (-0.05413, -0.3536, 0.2471), (-0.1033, -0.3485, 0.2471), (0.08756, -0.1442, 0.3541), (-0.1611, -0.1187, 0.3541), (0.03704, 0.04343, 0.2937), (0.03704, -0.03484, 0.2937), (-0.04123, -0.03484, 0.2937), (-0.04123, 0.04343, 0.2937), (0.01664, 0.02303, 0.372), (0.01664, -0.01445, 0.372), (-0.02084, -0.01445, 0.372), (-0.02084, 0.02303, 0.372), (0.0977, 0.02303, 0.5943), (0.0674, 0.02303, 0.6163), (0.0674, -0.01445, 0.6163), (0.0977, -0.01445, 0.5943), (0.232, -0.01445, 0.6175), (0.232, 0.02303, 0.6175), (0.218, -0.01445, 0.6523), (0.218, 0.02303, 0.6523)], [], [(1, 8, 10, 2), (9, 0, 3, 11), (4, 7, 12, 15), (6, 5, 14, 13), (8, 16, 18, 10), (16, 5, 6, 18), (4, 17, 19, 7), (17, 9, 11, 19), (0, 20, 21, 3), (20, 1, 2, 21), (20, 0, 9, 24), (24, 8, 1, 20), (10, 25, 21, 2), (25, 11, 3, 21), (7, 23, 26, 12), (23, 6, 13, 26), (5, 22, 27, 14), (22, 4, 15, 27), (12, 26, 27, 15), (26, 13, 14, 27), (17, 28, 24, 9), (28, 16, 8, 24), (4, 22, 28, 17), (22, 5, 16, 28), (18, 29, 25, 10), (29, 19, 11, 25), (6, 23, 29, 18), (23, 7, 19, 29), (32, 34, 35, 33), (34, 31, 30, 35), (37, 40, 41, 36), (39, 37, 36, 38), (44, 46, 47, 45), (46, 43, 42, 47), (49, 52, 53, 48), (51, 49, 48, 50), (56, 58, 59, 57), (58, 55, 54, 59), (60, 64, 65, 61), (61, 65, 66, 62), (62, 66, 67, 63), (63, 67, 64, 60), (64, 67, 69, 68), (67, 66, 70, 69), (66, 65, 71, 70), (65, 64, 68, 71), (71, 68, 73, 72), (70, 71, 72, 74), (69, 70, 74, 75), (68, 69, 75, 73), (73, 75, 74, 72)])
me_cube_003.polygons.foreach_set('use_smooth', [True] * 51)
me_cube_003.polygons.foreach_set('material_index', [0, 0, 0, 0, 0, 0, 0, 0, 0, 0, 0, 0, 0, 0, 0, 0, 0, 0, 1, 1, 0, 0, 0, 0, 0, 0, 0, 0, 1, 1, 1, 1, 1, 1, 1, 1, 1, 1, 1, 1, 1, 1, 1, 1, 1, 1, 1, 1, 1, 1, 1])
_uv = me_cube_003.uv_layers.new(name='UVTex')
_uv.uv.foreach_set('vector', [0.3058, 0.5733, 0.3228, 0.3971, 0.4723, 0.4232, 0.4844, 0.6154, 0.9154, 0.3044, 0.9078, 0.5519, 0.7205, 0.569, 0.6827, 0.3793, 0.7422, 0.05527, 0.6216, 0.2413, 0.5291, 0.1438, 0.5366, 0.09598, 0.4631, 0.2955, 0.3739, 0.2737, 0.4278, 0.1393, 0.4646, 0.1677, 0.3228, 0.3971, 0.3617, 0.3137, 0.4626, 0.3222, 0.4723, 0.4232, 0.3617, 0.3137, 0.3739, 0.2737, 0.4631, 0.2955, 0.4626, 0.3222, 0.7422, 0.05527, 0.8552, 0.0596, 0.6453, 0.2735, 0.6216, 0.2413, 0.8552, 0.0596, 0.9154, 0.3044, 0.6827, 0.3793, 0.6453, 0.2735, 0.9078, 0.5519, 0.9047, 0.6734, 0.7406, 0.6883, 0.7205, 0.569, 0.2944, 0.6813, 0.3058, 0.5733, 0.4844, 0.6154, 0.451, 0.7182, 0.2035, 0.5483, 0.08828, 0.5664, 0.04338, 0.3425, 0.2005, 0.3852, 0.2005, 0.3852, 0.3228, 0.3971, 0.3058, 0.5733, 0.2035, 0.5483, 0.4723, 0.4232, 0.5782, 0.4184, 0.5953, 0.5745, 0.4844, 0.6154, 0.5782, 0.4184, 0.6827, 0.3793, 0.7205, 0.569, 0.5953, 0.5745, 0.6216, 0.2413, 0.5317, 0.243, 0.496, 0.1514, 0.5291, 0.1438, 0.5317, 0.243, 0.4631, 0.2955, 0.4646, 0.1677, 0.496, 0.1514, 0.3739, 0.2737, 0.314, 0.1666, 0.41, 0.1058, 0.4278, 0.1393, 0.314, 0.1666, 0.1783, 0.05517, 0.3863, 0.07836, 0.41, 0.1058, 0.6721, 0.7741, 0.6082, 0.7747, 0.5971, 0.6788, 0.6595, 0.6648, 0.6082, 0.7747, 0.5432, 0.789, 0.5306, 0.6797, 0.5971, 0.6788, 0.05335, 0.07349, 0.2598, 0.2142, 0.2005, 0.3852, 0.04338, 0.3425, 0.2598, 0.2142, 0.3617, 0.3137, 0.3228, 0.3971, 0.2005, 0.3852, 0.1783, 0.05517, 0.314, 0.1666, 0.2598, 0.2142, 0.05335, 0.07349, 0.314, 0.1666, 0.3739, 0.2737, 0.3617, 0.3137, 0.2598, 0.2142, 0.4626, 0.3222, 0.5469, 0.2879, 0.5782, 0.4184, 0.4723, 0.4232, 0.5469, 0.2879, 0.6453, 0.2735, 0.6827, 0.3793, 0.5782, 0.4184, 0.4631, 0.2955, 0.5317, 0.243, 0.5469, 0.2879, 0.4626, 0.3222, 0.5317, 0.243, 0.6216, 0.2413, 0.6453, 0.2735, 0.5469, 0.2879, 0.3618, 0.859, 0.1273, 0.9572, 0.1296, 0.7186, 0.3623, 0.8096, 0.1273, 0.9572, 0.03817, 0.8461, 0.03816, 0.8161, 0.1296, 0.7186, 0.1273, 0.9572, 0.03817, 0.8461, 0.03816, 0.8161, 0.1296, 0.7186, 0.3618, 0.859, 0.1273, 0.9572, 0.1296, 0.7186, 0.3623, 0.8096, 0.3618, 0.859, 0.1273, 0.9572, 0.1296, 0.7186, 0.3623, 0.8096, 0.1273, 0.9572, 0.03817, 0.8461, 0.03816, 0.8161, 0.1296, 0.7186, 0.1273, 0.9572, 0.03817, 0.8461, 0.03816, 0.8161, 0.1296, 0.7186, 0.3618, 0.859, 0.1273, 0.9572, 0.1296, 0.7186, 0.3623, 0.8096, 0.3618, 0.859, 0.1273, 0.9572, 0.1296, 0.7186, 0.3623, 0.8096, 0.1273, 0.9572, 0.03817, 0.8461, 0.03816, 0.8161, 0.1296, 0.7186, 0.8936, 0.8943, 0.8002, 0.8963, 0.7975, 0.8538, 0.8875, 0.8324, 0.8875, 0.8324, 0.7975, 0.8538, 0.7959, 0.8066, 0.8727, 0.7745, 0.8727, 0.7745, 0.7959, 0.8066, 0.7788, 0.7716, 0.8315, 0.7131, 0.8789, 0.9717, 0.8028, 0.9364, 0.8002, 0.8963, 0.8936, 0.8943, 0.8002, 0.8963, 0.8028, 0.9364, 0.5334, 0.9604, 0.5276, 0.9218, 0.7788, 0.7716, 0.7959, 0.8066, 0.5276, 0.8588, 0.5142, 0.8213, 0.7959, 0.8066, 0.7975, 0.8538, 0.5283, 0.8866, 0.5276, 0.8588, 0.7975, 0.8538, 0.8002, 0.8963, 0.5276, 0.9218, 0.5283, 0.8866, 0.5283, 0.8866, 0.5276, 0.9218, 0.4586, 0.9048, 0.4622, 0.8989, 0.5276, 0.8588, 0.5283, 0.8866, 0.4622, 0.8989, 0.4579, 0.8938, 0.5142, 0.8213, 0.5276, 0.8588, 0.4579, 0.8938, 0.355, 0.9059, 0.5276, 0.9218, 0.5334, 0.9604, 0.355, 0.9059, 0.4586, 0.9048, 0.4586, 0.9048, 0.355, 0.9059, 0.4579, 0.8938, 0.4622, 0.8989])
me_cube_003.materials.append(mat_material_001)
me_cube_003.materials.append(mat_material_002)
me_cube_003.use_remesh_preserve_volume = False
me_cube_003.use_remesh_preserve_attributes = False
me_cube_003.use_mirror_vertex_groups = False
me_cube_003.update()
me_cube = bpy.data.meshes.new('Cube')
me_cube.from_pydata([(0.2502, 0.2768, -0.04393), (0.2502, -0.2261, -0.04393), (-0.2528, -0.2261, -0.04393), (-0.2528, 0.2768, -0.04393), (0.1152, 0.1621, 0.2362), (0.1152, -0.1114, 0.2362), (-0.1571, -0.1114, 0.2255), (-0.1571, 0.1621, 0.2255), (-0.8426, 0.5217, 0.9362), (-0.8925, 0.4019, 0.9362), (-0.8124, 0.3685, 1.049), (-0.7625, 0.4883, 1.049), (-1.478, 0.7172, 2.27), (-1.508, 0.6439, 2.27), (-1.575, 0.6715, 2.229), (-1.544, 0.7448, 2.229), (-1.329, 0.6624, 1.661), (-1.365, 0.5766, 1.661), (-1.388, 0.6869, 1.582), (-1.423, 0.6011, 1.582), (0.8375, -0.9434, 1.399), (0.7921, -0.9871, 1.398), (0.794, -0.8984, 1.402), (0.7487, -0.9421, 1.401), (0.7995, -0.9967, 1.814), (0.8394, -0.9583, 1.815), (0.801, -0.9185, 1.82), (0.761, -0.9569, 1.819), (0.4402, -0.6889, 0.7758), (0.5119, -0.6205, 0.7758), (0.5756, -0.6872, 0.7337), (0.5039, -0.7556, 0.7337), (-0.03775, -0.1457, 0.2403), (0.1303, 0.01464, 0.2403), (-0.02985, 0.1826, 0.2473), (-0.1979, 0.02227, 0.2473), (-0.004425, -0.166, 0.1147), (-0.1727, 0.02293, 0.178), (0.01609, 0.191, 0.1704), (0.1843, 0.002118, 0.1071), (0.7037, 0.6255, 0.7742), (0.632, 0.706, 0.7742), (0.5569, 0.6392, 0.82), (0.6287, 0.5586, 0.82), (1.685, 0.9233, 2.144), (1.645, 0.9684, 2.144), (1.678, 0.9982, 2.096), (1.719, 0.9531, 2.096), (1.491, 0.751, 1.73), (1.445, 0.8022, 1.73), (1.529, 0.7854, 1.678), (1.484, 0.8366, 1.678), (0.1367, 0.02227, 0.1523), (-0.03141, 0.1826, 0.1523), (-0.1916, 0.01464, 0.1454), (-0.02352, -0.1457, 0.1454), (-0.2966, -0.8663, 0.9087), (-0.3682, -0.7979, 0.9087), (-0.3046, -0.7311, 0.9507), (-0.2329, -0.7995, 0.9507), (-0.4415, -0.7604, 1.805), (-0.4814, -0.7219, 1.806), (-0.5198, -0.7618, 1.801), (-0.4799, -0.8002, 1.8), (-0.4291, -0.7455, 1.576), (-0.4744, -0.7019, 1.577), (-0.4726, -0.7906, 1.572), (-0.5179, -0.7469, 1.574), (0.09923, -0.06203, 0.1752), (-0.1331, -0.06126, 0.1751), (-0.1323, 0.1687, 0.1429), (0.1, 0.1679, 0.143), (-0.003739, 1.304, 1.061), (-0.1028, 1.305, 1.061), (-0.1031, 1.217, 1.114), (-0.004013, 1.216, 1.114), (-0.05566, 1.43, 1.894), (-0.1111, 1.43, 1.895), (-0.1112, 1.485, 1.884), (-0.05581, 1.485, 1.883), (-0.08067, 1.372, 1.6), (-0.1436, 1.372, 1.602), (-0.08083, 1.434, 1.589), (-0.1437, 1.434, 1.59), (-1.778, 0.9709, 2.174), (-1.778, 0.3685, 2.174), (-2.275, 0.3685, 2.055), (-2.275, 0.9709, 2.055), (-1.488, 0.6588, 2.215), (-1.488, 0.6751, 2.215), (-2.537, 0.7701, 1.937), (-2.537, 0.5693, 1.937), (-1.898, 0.1724, 2.194), (-1.898, 1.167, 2.194), (-1.904, 0.6519, 2.12), (-1.904, 0.6875, 2.12), (-2.103, 0.2911, 2.151), (-2.103, 1.048, 2.151), (-2.255, 0.6519, 2.035), (-2.255, 0.6875, 2.035), (-1.54, 1.422, 2.041), (-1.574, 1.417, 2.031), (-1.194, 1.314, 2.252), (-1.925, 1.219, 2.047), (-1.511, 1.072, 2.123), (-1.545, 1.067, 2.114), (-1.062, 1.124, 2.325), (-2.022, 1.0, 2.056), (-1.671, 1.689, 1.914), (-1.477, 1.714, 1.968), (-1.488, 0.6548, 2.212), (-1.504, 0.6528, 2.208), (-1.272, 1.476, 2.138), (-1.854, 1.401, 1.974), (-1.813, 0.9055, 2.09), (-1.232, 0.9804, 2.253), (-1.722, 0.3536, 2.253), (-1.149, 0.4789, 2.09), (-1.065, -0.01129, 1.974), (-1.638, -0.1366, 2.138), (-1.479, 0.7036, 2.208), (-1.495, 0.7002, 2.212), (-1.413, -0.356, 1.968), (-1.222, -0.3142, 1.914), (-0.933, 0.4028, 2.056), (-1.879, 0.1959, 2.325), (-1.402, 0.2946, 2.114), (-1.436, 0.2871, 2.123), (-1.01, 0.1759, 2.047), (-1.73, 0.01842, 2.252), (-1.343, -0.05163, 2.031), (-1.377, -0.05905, 2.041), (1.213, 1.643, 1.865), (1.182, 1.62, 1.854), (1.611, 1.727, 2.102), (0.9461, 1.232, 1.871), (1.434, 1.315, 1.957), (1.403, 1.292, 1.946), (1.846, 1.614, 2.185), (0.9722, 0.9641, 1.881), (0.9368, 1.833, 1.623), (1.113, 1.964, 1.684), (1.686, 0.9194, 2.057), (1.672, 0.9087, 2.052), (1.445, 1.844, 1.875), (0.9159, 1.45, 1.691), (1.229, 0.9861, 1.919), (1.758, 1.38, 2.103), (1.546, 0.5103, 2.103), (2.108, 0.8565, 1.919), (2.379, 0.3673, 1.79), (1.817, 0.02115, 1.973), (1.673, 0.9722, 2.052), (1.658, 0.9628, 2.057), (2.137, -0.1281, 1.684), (2.325, -0.01274, 1.623), (2.365, 0.8561, 1.881), (1.438, 0.2845, 2.185), (1.908, 0.5668, 1.946), (1.874, 0.5463, 1.957), (2.368, 0.5866, 1.871), (1.662, 0.1514, 2.102), (2.099, 0.2212, 1.854), (2.066, 0.2007, 1.865), (2.459, 1.284, 1.858), (2.442, 1.321, 1.858), (2.471, 0.8444, 1.989), (2.12, 1.621, 1.989), (2.099, 1.122, 1.953), (2.083, 1.158, 1.953), (2.316, 0.6278, 2.037), (1.855, 1.647, 2.037), (2.694, 1.536, 1.649), (2.787, 1.33, 1.649), (1.667, 0.9419, 2.06), (1.659, 0.9586, 2.06), (2.611, 1.003, 1.881), (2.332, 1.621, 1.881), (1.822, 1.391, 2.014), (2.101, 0.773, 2.014), (1.274, -0.5465, 1.61), (1.255, -0.5268, 1.603), (1.377, -0.8205, 1.781), (0.9543, -0.4005, 1.615), (1.065, -0.7382, 1.677), (1.045, -0.7184, 1.669), (1.321, -0.9992, 1.84), (0.7666, -0.4475, 1.622), (1.38, -0.3301, 1.507), (1.492, -0.4414, 1.551), (0.8107, -0.9593, 1.749), (0.8016, -0.9502, 1.745), (1.442, -0.6901, 1.688), (1.106, -0.356, 1.557), (0.8095, -0.6275, 1.65), (1.145, -0.9616, 1.782), (0.5052, -0.9033, 1.782), (0.8108, -1.265, 1.65), (0.4921, -1.51, 1.557), (0.1866, -1.148, 1.688), (0.8468, -0.9446, 1.745), (0.8385, -0.9348, 1.749), (0.1146, -1.391, 1.551), (0.2164, -1.512, 1.507), (0.8378, -1.448, 1.622), (0.3334, -0.8505, 1.84), (0.5837, -1.154, 1.669), (0.5657, -1.133, 1.677), (0.6467, -1.479, 1.615), (0.2626, -1.024, 1.781), (0.3586, -1.327, 1.603), (0.3405, -1.306, 1.61), (1.152, -1.47, 1.606), (1.176, -1.454, 1.606), (0.8408, -1.525, 1.699), (1.355, -1.193, 1.699), (0.9984, -1.231, 1.674), (1.023, -1.216, 1.674), (0.6704, -1.438, 1.734), (1.346, -1.002, 1.734), (1.356, -1.609, 1.526), (1.22, -1.697, 1.526), (0.8246, -0.9434, 1.751), (0.8357, -0.9362, 1.751), (0.9683, -1.607, 1.622), (1.377, -1.343, 1.622), (1.16, -1.006, 1.718), (0.7508, -1.27, 1.718), (0.09488, 1.332, 1.155), (-0.1913, 1.319, 1.155), (-0.1844, 1.527, 1.394), (0.07065, 1.54, 1.394), (-0.04925, 1.161, 1.065), (-0.03974, 1.162, 1.065), (-0.01967, 1.647, 1.663), (-0.1047, 1.643, 1.663), (-0.2599, 1.364, 1.313), (0.1613, 1.384, 1.313), (-0.05951, 1.385, 1.129), (-0.04257, 1.386, 1.129), (-0.2138, 1.453, 1.435), (0.1069, 1.469, 1.435), (-0.06405, 1.525, 1.246), (-0.04895, 1.525, 1.246), (0.2763, 1.237, 1.248), (0.2737, 1.252, 1.244), (0.2375, 1.089, 1.477), (0.1829, 1.397, 1.39), (0.1487, 1.208, 1.131), (0.1458, 1.224, 1.126), (0.1598, 1.029, 1.369), (0.08812, 1.433, 1.254), (0.387, 1.298, 1.653), (0.4015, 1.217, 1.676), (-0.05155, 1.161, 1.063), (-0.05317, 1.17, 1.061), (0.3047, 1.125, 1.429), (0.2613, 1.37, 1.36), (0.06301, 1.348, 1.115), (0.1117, 1.073, 1.193), (-0.1971, 1.292, 1.193), (-0.1246, 1.023, 1.115), (-0.3209, 1.008, 1.36), (-0.3855, 1.248, 1.429), (-0.02285, 1.157, 1.061), (-0.02526, 1.166, 1.063), (-0.4739, 1.148, 1.676), (-0.4524, 1.068, 1.653), (-0.1429, 0.96, 1.254), (-0.2496, 1.356, 1.369), (-0.2179, 1.138, 1.126), (-0.2222, 1.154, 1.131), (-0.2405, 0.9881, 1.39), (-0.3217, 1.29, 1.477), (-0.3436, 1.124, 1.244), (-0.3474, 1.139, 1.248), (0.01772, -0.806, 0.9904), (0.02171, -0.7919, 0.9863), (-0.08172, -0.9229, 1.22), (0.002864, -0.622, 1.133), (-0.09799, -0.7556, 0.8734), (-0.09352, -0.7397, 0.8688), (-0.1778, -0.9431, 1.111), (-0.06668, -0.548, 0.9967), (0.1439, -0.7991, 1.395), (0.1215, -0.8789, 1.418), (-0.2733, -0.6651, 0.8058), (-0.2708, -0.6562, 0.8032), (-0.005355, -0.9193, 1.171), (0.06193, -0.68, 1.102), (-0.1144, -0.5924, 0.8574), (-0.1899, -0.8608, 0.935), (-0.3434, -0.515, 0.935), (-0.442, -0.7759, 0.8574), (-0.6238, -0.6937, 1.102), (-0.5359, -0.4611, 1.171), (-0.2514, -0.6828, 0.8032), (-0.2481, -0.6741, 0.8058), (-0.6658, -0.4903, 1.418), (-0.6951, -0.5678, 1.395), (-0.5072, -0.8364, 0.9967), (-0.3621, -0.4524, 1.111), (-0.4499, -0.6273, 0.8688), (-0.4441, -0.6118, 0.8734), (-0.57, -0.7566, 1.133), (-0.4595, -0.4642, 1.22), (-0.574, -0.5857, 0.9863), (-0.5688, -0.5719, 0.9904), (-0.4366, -0.9858, 0.9879), (-0.4233, -0.9929, 0.9879), (-0.5415, -0.8573, 1.177), (-0.2581, -1.008, 1.177), (-0.3707, -0.8626, 0.8716), (-0.3557, -0.8705, 0.8716), (-0.545, -0.7569, 1.055), (-0.1728, -0.9551, 1.055), (-0.4486, -1.115, 1.405), (-0.5238, -1.075, 1.405), (-0.2584, -0.6684, 0.8071), (-0.25, -0.6728, 0.8071), (-0.5466, -0.9368, 1.137), (-0.3212, -1.057, 1.137), (-0.2086, -0.881, 0.8975), (-0.4615, -0.7463, 0.8975)], [], [(0, 1, 2, 3), (0, 4, 5, 1), (1, 5, 6, 2), (2, 6, 7, 3), (4, 0, 3, 7), (7, 6, 9, 8), (6, 5, 10, 9), (4, 7, 8, 11), (5, 4, 11, 10), (12, 15, 14, 13), (11, 16, 17, 10), (16, 12, 13, 17), (8, 18, 16, 11), (18, 15, 12, 16), (10, 17, 19, 9), (17, 13, 14, 19), (9, 19, 18, 8), (19, 14, 15, 18), (20, 25, 24, 21), (30, 20, 21, 31), (22, 26, 25, 20), (29, 22, 20, 30), (21, 24, 27, 23), (31, 21, 23, 28), (23, 27, 26, 22), (28, 23, 22, 29), (27, 24, 25, 26), (34, 35, 28, 29), (35, 32, 31, 28), (33, 34, 29, 30), (32, 33, 30, 31), (39, 38, 41, 40), (38, 37, 42, 41), (36, 39, 40, 43), (37, 36, 43, 42), (44, 47, 46, 45), (43, 48, 49, 42), (48, 44, 45, 49), (40, 50, 48, 43), (50, 47, 44, 48), (42, 49, 51, 41), (49, 45, 46, 51), (41, 51, 50, 40), (51, 46, 47, 50), (55, 56, 57, 54), (54, 57, 58, 53), (52, 59, 56, 55), (53, 58, 59, 52), (60, 61, 62, 63), (59, 58, 65, 64), (64, 65, 61, 60), (56, 59, 64, 66), (66, 64, 60, 63), (58, 57, 67, 65), (65, 67, 62, 61), (57, 56, 66, 67), (67, 66, 63, 62), (71, 70, 73, 72), (70, 69, 74, 73), (68, 71, 72, 75), (69, 68, 75, 74), (76, 79, 78, 77), (75, 80, 81, 74), (80, 76, 77, 81), (72, 82, 80, 75), (82, 79, 76, 80), (74, 81, 83, 73), (81, 77, 78, 83), (73, 83, 82, 72), (83, 78, 79, 82), (88, 94, 92, 85), (89, 95, 94, 88), (84, 93, 95, 89), (94, 98, 96, 92), (98, 91, 86, 96), (95, 99, 98, 94), (99, 90, 91, 98), (93, 97, 99, 95), (97, 87, 90, 99), (102, 112, 109, 100), (106, 102, 100, 104), (100, 109, 108, 101), (104, 100, 101, 105), (101, 108, 113, 103), (105, 101, 103, 107), (115, 106, 104, 110), (110, 104, 105, 111), (111, 105, 107, 114), (120, 126, 124, 117), (121, 127, 126, 120), (116, 125, 127, 121), (126, 130, 128, 124), (130, 123, 118, 128), (127, 131, 130, 126), (131, 122, 123, 130), (125, 129, 131, 127), (129, 119, 122, 131), (134, 144, 141, 132), (138, 134, 132, 136), (132, 141, 140, 133), (136, 132, 133, 137), (133, 140, 145, 135), (137, 133, 135, 139), (147, 138, 136, 142), (142, 136, 137, 143), (143, 137, 139, 146), (152, 158, 156, 149), (153, 159, 158, 152), (148, 157, 159, 153), (158, 162, 160, 156), (162, 155, 150, 160), (159, 163, 162, 158), (163, 154, 155, 162), (157, 161, 163, 159), (161, 151, 154, 163), (166, 176, 173, 164), (170, 166, 164, 168), (164, 173, 172, 165), (168, 164, 165, 169), (165, 172, 177, 167), (169, 165, 167, 171), (179, 170, 168, 174), (174, 168, 169, 175), (175, 169, 171, 178), (182, 192, 189, 180), (186, 182, 180, 184), (180, 189, 188, 181), (184, 180, 181, 185), (181, 188, 193, 183), (185, 181, 183, 187), (195, 186, 184, 190), (190, 184, 185, 191), (191, 185, 187, 194), (200, 206, 204, 197), (201, 207, 206, 200), (196, 205, 207, 201), (206, 210, 208, 204), (210, 203, 198, 208), (207, 211, 210, 206), (211, 202, 203, 210), (205, 209, 211, 207), (209, 199, 202, 211), (214, 224, 221, 212), (218, 214, 212, 216), (212, 221, 220, 213), (216, 212, 213, 217), (213, 220, 225, 215), (217, 213, 215, 219), (227, 218, 216, 222), (222, 216, 217, 223), (223, 217, 219, 226), (232, 238, 236, 229), (233, 239, 238, 232), (228, 237, 239, 233), (238, 242, 240, 236), (242, 235, 230, 240), (239, 243, 242, 238), (243, 234, 235, 242), (237, 241, 243, 239), (241, 231, 234, 243), (246, 256, 253, 244), (250, 246, 244, 248), (244, 253, 252, 245), (248, 244, 245, 249), (245, 252, 257, 247), (249, 245, 247, 251), (259, 250, 248, 254), (254, 248, 249, 255), (255, 249, 251, 258), (264, 270, 268, 261), (265, 271, 270, 264), (260, 269, 271, 265), (270, 274, 272, 268), (274, 267, 262, 272), (271, 275, 274, 270), (275, 266, 267, 274), (269, 273, 275, 271), (273, 263, 266, 275), (278, 288, 285, 276), (282, 278, 276, 280), (276, 285, 284, 277), (280, 276, 277, 281), (277, 284, 289, 279), (281, 277, 279, 283), (291, 282, 280, 286), (286, 280, 281, 287), (287, 281, 283, 290), (296, 302, 300, 293), (297, 303, 302, 296), (292, 301, 303, 297), (302, 306, 304, 300), (306, 299, 294, 304), (303, 307, 306, 302), (307, 298, 299, 306), (301, 305, 307, 303), (305, 295, 298, 307), (310, 320, 317, 308), (314, 310, 308, 312), (308, 317, 316, 309), (312, 308, 309, 313), (309, 316, 321, 311), (313, 309, 311, 315), (323, 314, 312, 318), (318, 312, 313, 319), (319, 313, 315, 322)])
me_cube.polygons.foreach_set('use_smooth', [True] * 205)
_k = {(0, 1): 1.0, (0, 3): 1.0, (1, 2): 1.0, (2, 3): 1.0}
me_cube.attributes.new('crease_edge', 'FLOAT', 'EDGE').data.foreach_set('value', [_k.get((min(e.vertices), max(e.vertices)), 0.0) for e in me_cube.edges])
_uv = me_cube.uv_layers.new(name='UVTex')
_uv.uv.foreach_set('vector', [0.2252, 0.02363, 0.2333, 0.09501, 0.162, 0.1031, 0.1538, 0.03177, 0.2942, 0.1297, 0.2639, 0.1729, 0.2197, 0.1481, 0.2333, 0.09501, 0.2333, 0.09501, 0.2197, 0.1481, 0.1695, 0.1558, 0.162, 0.1031, 0.162, 0.1031, 0.1695, 0.1558, 0.1094, 0.1793, 0.1049, 0.1153, 0.05587, 0.1788, 0.02234, 0.1342, 0.1049, 0.1153, 0.1094, 0.1793, 0.1094, 0.1793, 0.1695, 0.1558, 0.1642, 0.4962, 0.1294, 0.4986, 0.1695, 0.1558, 0.2197, 0.1481, 0.1978, 0.4968, 0.1642, 0.4962, 0.05587, 0.1788, 0.1094, 0.1793, 0.1294, 0.4986, 0.09695, 0.5038, 0.2197, 0.1481, 0.2639, 0.1729, 0.2361, 0.4978, 0.1978, 0.4968, 0.2225, 0.8737, 0.2225, 0.8967, 0.1995, 0.8967, 0.1995, 0.8737, 0.2361, 0.4978, 0.2252, 0.707, 0.1971, 0.707, 0.1978, 0.4968, 0.2252, 0.707, 0.2225, 0.8737, 0.1995, 0.8737, 0.1971, 0.707, 0.1294, 0.4986, 0.1458, 0.7005, 0.1205, 0.7091, 0.09695, 0.5038, 0.1458, 0.7005, 0.1505, 0.8716, 0.1263, 0.8761, 0.1205, 0.7091, 0.1978, 0.4968, 0.1971, 0.707, 0.1715, 0.7001, 0.1642, 0.4962, 0.1971, 0.707, 0.1995, 0.8737, 0.1767, 0.8709, 0.1715, 0.7001, 0.1642, 0.4962, 0.1715, 0.7001, 0.1458, 0.7005, 0.1294, 0.4986, 0.1715, 0.7001, 0.1767, 0.8709, 0.1505, 0.8716, 0.1458, 0.7005, 0.9007, 0.5042, 0.9007, 0.6508, 0.8748, 0.6508, 0.8751, 0.5034, 0.9034, 0.2956, 0.9007, 0.5042, 0.8751, 0.5034, 0.871, 0.2965, 0.927, 0.4967, 0.9233, 0.6514, 0.9007, 0.6508, 0.9007, 0.5042, 0.9328, 0.2846, 0.927, 0.4967, 0.9007, 0.5042, 0.9034, 0.2956, 0.8751, 0.5034, 0.8748, 0.6508, 0.8504, 0.6515, 0.8478, 0.4955, 0.871, 0.2965, 0.8751, 0.5034, 0.8478, 0.4955, 0.8412, 0.2861, 0.9538, 0.4972, 0.9459, 0.6522, 0.9233, 0.6514, 0.927, 0.4967, 0.9656, 0.2861, 0.9538, 0.4972, 0.927, 0.4967, 0.9328, 0.2846, 0.8748, 0.6766, 0.8748, 0.6508, 0.9007, 0.6508, 0.9007, 0.6766, 0.9356, 0.02613, 0.973, 0.03174, 0.9656, 0.2861, 0.9328, 0.2846, 0.8367, 0.02912, 0.8669, 0.06008, 0.871, 0.2965, 0.8412, 0.2861, 0.9071, 0.05505, 0.9356, 0.02613, 0.9328, 0.2846, 0.9034, 0.2956, 0.8669, 0.06008, 0.9071, 0.05505, 0.9034, 0.2956, 0.871, 0.2965, 0.5723, 0.05353, 0.617, 0.06543, 0.6086, 0.3413, 0.572, 0.3483, 0.617, 0.06543, 0.6537, 0.03348, 0.6444, 0.3284, 0.6086, 0.3413, 0.539, 0.02363, 0.5723, 0.05353, 0.572, 0.3483, 0.5335, 0.3321, 0.4944, 0.03405, 0.539, 0.02363, 0.5335, 0.3321, 0.4944, 0.3236, 0.5646, 0.8738, 0.5648, 0.8405, 0.598, 0.8407, 0.5979, 0.8739, 0.5335, 0.3321, 0.5351, 0.626, 0.5013, 0.6188, 0.4944, 0.3236, 0.5351, 0.626, 0.5332, 0.8433, 0.5015, 0.8429, 0.5013, 0.6188, 0.572, 0.3483, 0.5673, 0.626, 0.5351, 0.626, 0.5335, 0.3321, 0.5673, 0.626, 0.5648, 0.8405, 0.5332, 0.8433, 0.5351, 0.626, 0.6444, 0.3284, 0.6359, 0.62, 0.5994, 0.6192, 0.6086, 0.3413, 0.6359, 0.62, 0.629, 0.8445, 0.598, 0.8407, 0.5994, 0.6192, 0.6086, 0.3413, 0.5994, 0.6192, 0.5673, 0.626, 0.572, 0.3483, 0.5994, 0.6192, 0.598, 0.8407, 0.5648, 0.8405, 0.5673, 0.626, 0.7456, 0.05967, 0.7469, 0.3147, 0.715, 0.316, 0.7071, 0.04813, 0.7071, 0.04813, 0.715, 0.316, 0.6786, 0.3167, 0.6712, 0.02363, 0.7804, 0.0345, 0.7788, 0.3138, 0.7469, 0.3147, 0.7456, 0.05967, 0.8192, 0.02363, 0.8135, 0.3155, 0.7788, 0.3138, 0.7804, 0.0345, 0.7717, 0.6862, 0.7709, 0.7096, 0.7475, 0.7088, 0.7483, 0.6854, 0.7788, 0.3138, 0.8135, 0.3155, 0.8049, 0.5293, 0.7768, 0.524, 0.7768, 0.524, 0.8049, 0.5293, 0.7965, 0.6872, 0.7717, 0.6862, 0.7469, 0.3147, 0.7788, 0.3138, 0.7768, 0.524, 0.7475, 0.5254, 0.7475, 0.5254, 0.7768, 0.524, 0.7717, 0.6862, 0.7483, 0.6854, 0.6786, 0.3167, 0.715, 0.316, 0.7194, 0.5296, 0.6913, 0.5293, 0.6913, 0.5293, 0.7194, 0.5296, 0.7222, 0.6858, 0.6975, 0.687, 0.715, 0.316, 0.7469, 0.3147, 0.7475, 0.5254, 0.7194, 0.5296, 0.7194, 0.5296, 0.7475, 0.5254, 0.7483, 0.6854, 0.7222, 0.6858, 0.3909, 0.05364, 0.4377, 0.05675, 0.4343, 0.3701, 0.3949, 0.367, 0.4377, 0.05675, 0.4794, 0.02363, 0.4756, 0.3714, 0.4343, 0.3701, 0.3539, 0.02403, 0.3909, 0.05364, 0.3949, 0.367, 0.3541, 0.3679, 0.3135, 0.02689, 0.3539, 0.02403, 0.3541, 0.3679, 0.3107, 0.37, 0.3536, 0.9388, 0.3912, 0.9379, 0.3921, 0.9754, 0.3545, 0.9764, 0.3541, 0.3679, 0.3497, 0.6957, 0.3067, 0.6976, 0.3107, 0.37, 0.3497, 0.6957, 0.3536, 0.9388, 0.3156, 0.9398, 0.3067, 0.6976, 0.3949, 0.367, 0.3907, 0.6947, 0.3497, 0.6957, 0.3541, 0.3679, 0.3907, 0.6947, 0.3912, 0.9379, 0.3536, 0.9388, 0.3497, 0.6957, 0.4756, 0.3714, 0.4794, 0.698, 0.4366, 0.6964, 0.4343, 0.3701, 0.4794, 0.698, 0.4674, 0.9409, 0.4293, 0.9386, 0.4366, 0.6964, 0.4343, 0.3701, 0.4366, 0.6964, 0.3907, 0.6947, 0.3949, 0.367, 0.4366, 0.6964, 0.4293, 0.9386, 0.3912, 0.9379, 0.3907, 0.6947, 0.9356, 0.8213, 0.8452, 0.8075, 0.8439, 0.7221, 0.8716, 0.7627, 0.9356, 0.8335, 0.8445, 0.8511, 0.8452, 0.8075, 0.9356, 0.8213, 0.8714, 0.8957, 0.8435, 0.9368, 0.8445, 0.8511, 0.9356, 0.8335, 0.8452, 0.8075, 0.7634, 0.8071, 0.7928, 0.743, 0.8439, 0.7221, 0.7634, 0.8071, 0.6816, 0.8066, 0.7417, 0.7638, 0.7928, 0.743, 0.8445, 0.8511, 0.7629, 0.8505, 0.7634, 0.8071, 0.8452, 0.8075, 0.7629, 0.8505, 0.6812, 0.8499, 0.6816, 0.8066, 0.7634, 0.8071, 0.8435, 0.9368, 0.7923, 0.9153, 0.7629, 0.8505, 0.8445, 0.8511, 0.7923, 0.9153, 0.741, 0.8938, 0.6812, 0.8499, 0.7629, 0.8505, 0.7923, 0.9153, 0.741, 0.8938, 0.6812, 0.8499, 0.7629, 0.8505, 0.8435, 0.9368, 0.7923, 0.9153, 0.7629, 0.8505, 0.8445, 0.8511, 0.7629, 0.8505, 0.6812, 0.8499, 0.6816, 0.8066, 0.7634, 0.8071, 0.8445, 0.8511, 0.7629, 0.8505, 0.7634, 0.8071, 0.8452, 0.8075, 0.7634, 0.8071, 0.6816, 0.8066, 0.7417, 0.7638, 0.7928, 0.743, 0.8452, 0.8075, 0.7634, 0.8071, 0.7928, 0.743, 0.8439, 0.7221, 0.8714, 0.8957, 0.8435, 0.9368, 0.8445, 0.8511, 0.9356, 0.8335, 0.9356, 0.8335, 0.8445, 0.8511, 0.8452, 0.8075, 0.9356, 0.8213, 0.9356, 0.8213, 0.8452, 0.8075, 0.8439, 0.7221, 0.8716, 0.7627, 0.9356, 0.8213, 0.8452, 0.8075, 0.8439, 0.7221, 0.8716, 0.7627, 0.9356, 0.8335, 0.8445, 0.8511, 0.8452, 0.8075, 0.9356, 0.8213, 0.8714, 0.8957, 0.8435, 0.9368, 0.8445, 0.8511, 0.9356, 0.8335, 0.8452, 0.8075, 0.7634, 0.8071, 0.7928, 0.743, 0.8439, 0.7221, 0.7634, 0.8071, 0.6816, 0.8066, 0.7417, 0.7638, 0.7928, 0.743, 0.8445, 0.8511, 0.7629, 0.8505, 0.7634, 0.8071, 0.8452, 0.8075, 0.7629, 0.8505, 0.6812, 0.8499, 0.6816, 0.8066, 0.7634, 0.8071, 0.8435, 0.9368, 0.7923, 0.9153, 0.7629, 0.8505, 0.8445, 0.8511, 0.7923, 0.9153, 0.741, 0.8938, 0.6812, 0.8499, 0.7629, 0.8505, 0.7923, 0.9153, 0.741, 0.8938, 0.6812, 0.8499, 0.7629, 0.8505, 0.8435, 0.9368, 0.7923, 0.9153, 0.7629, 0.8505, 0.8445, 0.8511, 0.7629, 0.8505, 0.6812, 0.8499, 0.6816, 0.8066, 0.7634, 0.8071, 0.8445, 0.8511, 0.7629, 0.8505, 0.7634, 0.8071, 0.8452, 0.8075, 0.7634, 0.8071, 0.6816, 0.8066, 0.7417, 0.7638, 0.7928, 0.743, 0.8452, 0.8075, 0.7634, 0.8071, 0.7928, 0.743, 0.8439, 0.7221, 0.8714, 0.8957, 0.8435, 0.9368, 0.8445, 0.8511, 0.9356, 0.8335, 0.9356, 0.8335, 0.8445, 0.8511, 0.8452, 0.8075, 0.9356, 0.8213, 0.9356, 0.8213, 0.8452, 0.8075, 0.8439, 0.7221, 0.8716, 0.7627, 0.9356, 0.8213, 0.8452, 0.8075, 0.8439, 0.7221, 0.8716, 0.7627, 0.9356, 0.8335, 0.8445, 0.8511, 0.8452, 0.8075, 0.9356, 0.8213, 0.8714, 0.8957, 0.8435, 0.9368, 0.8445, 0.8511, 0.9356, 0.8335, 0.8452, 0.8075, 0.7634, 0.8071, 0.7928, 0.743, 0.8439, 0.7221, 0.7634, 0.8071, 0.6816, 0.8066, 0.7417, 0.7638, 0.7928, 0.743, 0.8445, 0.8511, 0.7629, 0.8505, 0.7634, 0.8071, 0.8452, 0.8075, 0.7629, 0.8505, 0.6812, 0.8499, 0.6816, 0.8066, 0.7634, 0.8071, 0.8435, 0.9368, 0.7923, 0.9153, 0.7629, 0.8505, 0.8445, 0.8511, 0.7923, 0.9153, 0.741, 0.8938, 0.6812, 0.8499, 0.7629, 0.8505, 0.7923, 0.9153, 0.741, 0.8938, 0.6812, 0.8499, 0.7629, 0.8505, 0.8435, 0.9368, 0.7923, 0.9153, 0.7629, 0.8505, 0.8445, 0.8511, 0.7629, 0.8505, 0.6812, 0.8499, 0.6816, 0.8066, 0.7634, 0.8071, 0.8445, 0.8511, 0.7629, 0.8505, 0.7634, 0.8071, 0.8452, 0.8075, 0.7634, 0.8071, 0.6816, 0.8066, 0.7417, 0.7638, 0.7928, 0.743, 0.8452, 0.8075, 0.7634, 0.8071, 0.7928, 0.743, 0.8439, 0.7221, 0.8714, 0.8957, 0.8435, 0.9368, 0.8445, 0.8511, 0.9356, 0.8335, 0.9356, 0.8335, 0.8445, 0.8511, 0.8452, 0.8075, 0.9356, 0.8213, 0.9356, 0.8213, 0.8452, 0.8075, 0.8439, 0.7221, 0.8716, 0.7627, 0.7923, 0.9153, 0.741, 0.8938, 0.6812, 0.8499, 0.7629, 0.8505, 0.8435, 0.9368, 0.7923, 0.9153, 0.7629, 0.8505, 0.8445, 0.8511, 0.7629, 0.8505, 0.6812, 0.8499, 0.6816, 0.8066, 0.7634, 0.8071, 0.8445, 0.8511, 0.7629, 0.8505, 0.7634, 0.8071, 0.8452, 0.8075, 0.7634, 0.8071, 0.6816, 0.8066, 0.7417, 0.7638, 0.7928, 0.743, 0.8452, 0.8075, 0.7634, 0.8071, 0.7928, 0.743, 0.8439, 0.7221, 0.8714, 0.8957, 0.8435, 0.9368, 0.8445, 0.8511, 0.9356, 0.8335, 0.9356, 0.8335, 0.8445, 0.8511, 0.8452, 0.8075, 0.9356, 0.8213, 0.9356, 0.8213, 0.8452, 0.8075, 0.8439, 0.7221, 0.8716, 0.7627, 0.9356, 0.8213, 0.8452, 0.8075, 0.8439, 0.7221, 0.8716, 0.7627, 0.9356, 0.8335, 0.8445, 0.8511, 0.8452, 0.8075, 0.9356, 0.8213, 0.8714, 0.8957, 0.8435, 0.9368, 0.8445, 0.8511, 0.9356, 0.8335, 0.8452, 0.8075, 0.7634, 0.8071, 0.7928, 0.743, 0.8439, 0.7221, 0.7634, 0.8071, 0.6816, 0.8066, 0.7417, 0.7638, 0.7928, 0.743, 0.8445, 0.8511, 0.7629, 0.8505, 0.7634, 0.8071, 0.8452, 0.8075, 0.7629, 0.8505, 0.6812, 0.8499, 0.6816, 0.8066, 0.7634, 0.8071, 0.8435, 0.9368, 0.7923, 0.9153, 0.7629, 0.8505, 0.8445, 0.8511, 0.7923, 0.9153, 0.741, 0.8938, 0.6812, 0.8499, 0.7629, 0.8505, 0.7923, 0.9153, 0.741, 0.8938, 0.6812, 0.8499, 0.7629, 0.8505, 0.8435, 0.9368, 0.7923, 0.9153, 0.7629, 0.8505, 0.8445, 0.8511, 0.7629, 0.8505, 0.6812, 0.8499, 0.6816, 0.8066, 0.7634, 0.8071, 0.8445, 0.8511, 0.7629, 0.8505, 0.7634, 0.8071, 0.8452, 0.8075, 0.7634, 0.8071, 0.6816, 0.8066, 0.7417, 0.7638, 0.7928, 0.743, 0.8452, 0.8075, 0.7634, 0.8071, 0.7928, 0.743, 0.8439, 0.7221, 0.8714, 0.8957, 0.8435, 0.9368, 0.8445, 0.8511, 0.9356, 0.8335, 0.9356, 0.8335, 0.8445, 0.8511, 0.8452, 0.8075, 0.9356, 0.8213, 0.9356, 0.8213, 0.8452, 0.8075, 0.8439, 0.7221, 0.8716, 0.7627, 0.9356, 0.8213, 0.8452, 0.8075, 0.8439, 0.7221, 0.8716, 0.7627, 0.9356, 0.8335, 0.8445, 0.8511, 0.8452, 0.8075, 0.9356, 0.8213, 0.8714, 0.8957, 0.8435, 0.9368, 0.8445, 0.8511, 0.9356, 0.8335, 0.8452, 0.8075, 0.7634, 0.8071, 0.7928, 0.743, 0.8439, 0.7221, 0.7634, 0.8071, 0.6816, 0.8066, 0.7417, 0.7638, 0.7928, 0.743, 0.8445, 0.8511, 0.7629, 0.8505, 0.7634, 0.8071, 0.8452, 0.8075, 0.7629, 0.8505, 0.6812, 0.8499, 0.6816, 0.8066, 0.7634, 0.8071, 0.8435, 0.9368, 0.7923, 0.9153, 0.7629, 0.8505, 0.8445, 0.8511, 0.7923, 0.9153, 0.741, 0.8938, 0.6812, 0.8499, 0.7629, 0.8505, 0.7923, 0.9153, 0.741, 0.8938, 0.6812, 0.8499, 0.7629, 0.8505, 0.8435, 0.9368, 0.7923, 0.9153, 0.7629, 0.8505, 0.8445, 0.8511, 0.7629, 0.8505, 0.6812, 0.8499, 0.6816, 0.8066, 0.7634, 0.8071, 0.8445, 0.8511, 0.7629, 0.8505, 0.7634, 0.8071, 0.8452, 0.8075, 0.7634, 0.8071, 0.6816, 0.8066, 0.7417, 0.7638, 0.7928, 0.743, 0.8452, 0.8075, 0.7634, 0.8071, 0.7928, 0.743, 0.8439, 0.7221, 0.8714, 0.8957, 0.8435, 0.9368, 0.8445, 0.8511, 0.9356, 0.8335, 0.9356, 0.8335, 0.8445, 0.8511, 0.8452, 0.8075, 0.9356, 0.8213, 0.9356, 0.8213, 0.8452, 0.8075, 0.8439, 0.7221, 0.8716, 0.7627, 0.9356, 0.8213, 0.8452, 0.8075, 0.8439, 0.7221, 0.8716, 0.7627, 0.9356, 0.8335, 0.8445, 0.8511, 0.8452, 0.8075, 0.9356, 0.8213, 0.8714, 0.8957, 0.8435, 0.9368, 0.8445, 0.8511, 0.9356, 0.8335, 0.8452, 0.8075, 0.7634, 0.8071, 0.7928, 0.743, 0.8439, 0.7221, 0.7634, 0.8071, 0.6816, 0.8066, 0.7417, 0.7638, 0.7928, 0.743, 0.8445, 0.8511, 0.7629, 0.8505, 0.7634, 0.8071, 0.8452, 0.8075, 0.7629, 0.8505, 0.6812, 0.8499, 0.6816, 0.8066, 0.7634, 0.8071, 0.8435, 0.9368, 0.7923, 0.9153, 0.7629, 0.8505, 0.8445, 0.8511, 0.7923, 0.9153, 0.741, 0.8938, 0.6812, 0.8499, 0.7629, 0.8505, 0.7923, 0.9153, 0.741, 0.8938, 0.6812, 0.8499, 0.7629, 0.8505, 0.8435, 0.9368, 0.7923, 0.9153, 0.7629, 0.8505, 0.8445, 0.8511, 0.7629, 0.8505, 0.6812, 0.8499, 0.6816, 0.8066, 0.7634, 0.8071, 0.8445, 0.8511, 0.7629, 0.8505, 0.7634, 0.8071, 0.8452, 0.8075, 0.7634, 0.8071, 0.6816, 0.8066, 0.7417, 0.7638, 0.7928, 0.743, 0.8452, 0.8075, 0.7634, 0.8071, 0.7928, 0.743, 0.8439, 0.7221, 0.8714, 0.8957, 0.8435, 0.9368, 0.8445, 0.8511, 0.9356, 0.8335, 0.9356, 0.8335, 0.8445, 0.8511, 0.8452, 0.8075, 0.9356, 0.8213, 0.9356, 0.8213, 0.8452, 0.8075, 0.8439, 0.7221, 0.8716, 0.7627, 0.9356, 0.8213, 0.8452, 0.8075, 0.8439, 0.7221, 0.8716, 0.7627, 0.9356, 0.8335, 0.8445, 0.8511, 0.8452, 0.8075, 0.9356, 0.8213, 0.8714, 0.8957, 0.8435, 0.9368, 0.8445, 0.8511, 0.9356, 0.8335, 0.8452, 0.8075, 0.7634, 0.8071, 0.7928, 0.743, 0.8439, 0.7221, 0.7634, 0.8071, 0.6816, 0.8066, 0.7417, 0.7638, 0.7928, 0.743, 0.8445, 0.8511, 0.7629, 0.8505, 0.7634, 0.8071, 0.8452, 0.8075, 0.7629, 0.8505, 0.6812, 0.8499, 0.6816, 0.8066, 0.7634, 0.8071, 0.8435, 0.9368, 0.7923, 0.9153, 0.7629, 0.8505, 0.8445, 0.8511, 0.7923, 0.9153, 0.741, 0.8938, 0.6812, 0.8499, 0.7629, 0.8505, 0.7923, 0.9153, 0.741, 0.8938, 0.6812, 0.8499, 0.7629, 0.8505, 0.8435, 0.9368, 0.7923, 0.9153, 0.7629, 0.8505, 0.8445, 0.8511, 0.7629, 0.8505, 0.6812, 0.8499, 0.6816, 0.8066, 0.7634, 0.8071, 0.8445, 0.8511, 0.7629, 0.8505, 0.7634, 0.8071, 0.8452, 0.8075, 0.7634, 0.8071, 0.6816, 0.8066, 0.7417, 0.7638, 0.7928, 0.743, 0.8452, 0.8075, 0.7634, 0.8071, 0.7928, 0.743, 0.8439, 0.7221, 0.8714, 0.8957, 0.8435, 0.9368, 0.8445, 0.8511, 0.9356, 0.8335, 0.9356, 0.8335, 0.8445, 0.8511, 0.8452, 0.8075, 0.9356, 0.8213, 0.9356, 0.8213, 0.8452, 0.8075, 0.8439, 0.7221, 0.8716, 0.7627])
me_cube.materials.append(mat_material)
me_cube.use_remesh_preserve_volume = False
me_cube.use_remesh_preserve_attributes = False
me_cube.use_mirror_vertex_groups = False
me_cube.update()
arm_armature = bpy.data.armatures.new('Armature')  # bones are not reproduced

# ---- objects
ob_armature = bpy.data.objects.new('Armature', arm_armature)
ob_cube_006 = bpy.data.objects.new('Cube.006', me_cube_006)
ob_cube_005 = bpy.data.objects.new('Cube.005', me_cube_005)
ob_cube_004 = bpy.data.objects.new('Cube.004', me_cube_004)
ob_cube_002 = bpy.data.objects.new('Cube.002', me_cube_002)
ob_cube_001 = bpy.data.objects.new('Cube.001', me_cube_001)
ob_cube_003 = bpy.data.objects.new('Cube.003', me_cube_003)
ob_cube = bpy.data.objects.new('Cube', me_cube)
ob_lamp_002 = bpy.data.objects.new('Lamp.002', light_spot_002)
ob_lamp_001 = bpy.data.objects.new('Lamp.001', light_spot_001)
ob_lamp = bpy.data.objects.new('Lamp', light_spot)
ob_camera = bpy.data.objects.new('Camera', cam_camera)

# ---- transforms, parenting, visibility, modifiers, constraints
ob_armature.location = (0.0, 0.0, 0.0)
ob_armature.lock_rotations_4d = False
ob_armature.empty_display_type = 'ARROWS'
ob_armature.lineart.crease_threshold = 0.0
ob_cube_006.parent = ob_armature
ob_cube_006.matrix_parent_inverse = Matrix(((0.5033, -0.2057, 0.8393, -1.226), (0.2057, -0.9148, -0.3475, 1.412), (0.8393, 0.3475, -0.4181, 0.3537), (0.0, 0.0, 0.0, 1.0)))
ob_cube_006.location = (0.002417, 1.049, 1.734)
ob_cube_006.rotation_euler = (-1.371e-08, 0.9796, 1.806)
ob_cube_006.scale = (0.6037, 0.6037, 0.6037)
ob_cube_006.lock_rotations_4d = False
ob_cube_006.empty_display_type = 'ARROWS'
ob_cube_006.lineart.crease_threshold = 0.0
_m = ob_cube_006.modifiers.new('Subsurf', 'SUBSURF')
_m.uv_smooth = 'PRESERVE_CORNERS'
_m.quality = 2
_m.show_only_control_edges = False
ob_cube_005.parent = ob_armature
ob_cube_005.matrix_parent_inverse = Matrix(((0.3502, -0.9016, 0.2539, 0.8659), (0.9016, 0.251, -0.3523, -0.1188), (0.2539, 0.3523, 0.9008, -2.174), (0.0, 0.0, 0.0, 1.0)))
ob_cube_005.location = (0.2288, 1.532, 1.762)
ob_cube_005.rotation_euler = (-1.371e-08, 0.9796, 3.413)
ob_cube_005.scale = (0.5014, 0.5014, 0.5014)
ob_cube_005.lock_rotations_4d = False
ob_cube_005.empty_display_type = 'ARROWS'
ob_cube_005.lineart.crease_threshold = 0.0
_m = ob_cube_005.modifiers.new('Subsurf', 'SUBSURF')
_m.uv_smooth = 'PRESERVE_CORNERS'
_m.quality = 2
_m.show_only_control_edges = False
ob_cube_004.parent = ob_armature
ob_cube_004.matrix_parent_inverse = Matrix(((0.4215, 0.7671, -0.4836, -0.1709), (-0.7671, 0.01724, -0.6413, 0.6236), (-0.4836, 0.6413, 0.5957, -2.09), (0.0, 0.0, 0.0, 1.0)))
ob_cube_004.location = (-0.3557, 1.442, 1.642)
ob_cube_004.rotation_euler = (-5.78e-09, 0.614, -3.316e-08)
ob_cube_004.scale = (0.5014, 0.5014, 0.5014)
ob_cube_004.lock_rotations_4d = False
ob_cube_004.empty_display_type = 'ARROWS'
ob_cube_004.lineart.crease_threshold = 0.0
_m = ob_cube_004.modifiers.new('Subsurf', 'SUBSURF')
_m.uv_smooth = 'PRESERVE_CORNERS'
_m.quality = 2
_m.show_only_control_edges = False
ob_cube_002.parent = ob_armature
ob_cube_002.matrix_parent_inverse = Matrix(((0.1555, -0.9311, 0.33, -1.204), (0.9311, 0.02658, -0.3638, 0.6431), (0.33, 0.3638, 0.8711, -1.085), (0.0, 0.0, 0.0, 1.0)))
ob_cube_002.location = (-0.1613, -0.7441, 1.67)
ob_cube_002.rotation_euler = (0.2027, 0.9008, -2.921)
ob_cube_002.scale = (0.5014, 0.5014, 0.5014)
ob_cube_002.lock_rotations_4d = False
ob_cube_002.empty_display_type = 'ARROWS'
ob_cube_002.lineart.crease_threshold = 0.0
_m = ob_cube_002.modifiers.new('Subsurf', 'SUBSURF')
_m.uv_smooth = 'PRESERVE_CORNERS'
_m.quality = 2
_m.show_only_control_edges = False
ob_cube_001.parent = ob_armature
ob_cube_001.matrix_parent_inverse = Matrix(((0.9827, 0.1692, -0.07578, 0.7315), (-0.1692, 0.6513, -0.7397, 1.329), (-0.07578, 0.7397, 0.6687, -0.6428), (0.0, 0.0, 0.0, 1.0)))
ob_cube_001.location = (-0.5096, -0.5834, 1.556)
ob_cube_001.rotation_euler = (0.1025, 0.3048, -1.24)
ob_cube_001.scale = (0.4087, 0.4087, 0.4087)
ob_cube_001.lock_rotations_4d = False
ob_cube_001.empty_display_type = 'ARROWS'
ob_cube_001.lineart.crease_threshold = 0.0
_m = ob_cube_001.modifiers.new('Subsurf', 'SUBSURF')
_m.uv_smooth = 'PRESERVE_CORNERS'
_m.quality = 2
_m.show_only_control_edges = False
ob_cube_003.parent = ob_armature
ob_cube_003.matrix_parent_inverse = Matrix(((0.121, 0.5238, -0.8432, 1.924), (-0.5238, -0.6879, -0.5024, -0.2973), (-0.8432, 0.5024, 0.1911, -0.358), (0.0, 0.0, 0.0, 1.0)))
ob_cube_003.location = (-0.6339, -0.9576, 1.607)
ob_cube_003.rotation_euler = (0.1566, 0.6414, -5.215)
ob_cube_003.scale = (0.4498, 0.4498, 0.4498)
ob_cube_003.lock_rotations_4d = False
ob_cube_003.empty_display_type = 'ARROWS'
ob_cube_003.lineart.crease_threshold = 0.0
_m = ob_cube_003.modifiers.new('Subsurf', 'SUBSURF')
_m.uv_smooth = 'PRESERVE_CORNERS'
_m.quality = 2
_m.show_only_control_edges = False
ob_cube.parent = ob_armature
ob_cube.location = (0.0, 0.0, 0.0)
ob_cube.lock_rotations_4d = False
ob_cube.empty_display_type = 'ARROWS'
ob_cube.color = (0.0, 0.0, 0.0, 1.0)
ob_cube.lineart.crease_threshold = 0.0
_vg = ob_cube.vertex_groups.new(name='root')
_vg.add([0, 1, 2, 3, 4, 5, 6, 7], 1.0, 'REPLACE')
_vg = ob_cube.vertex_groups.new(name='stalk')
_vg.add([4, 5, 6, 7, 8, 9, 10, 11], 1.0, 'REPLACE')
_vg = ob_cube.vertex_groups.new(name='stalk.001')
_vg.add([8, 9, 10, 11, 16, 17, 18, 19], 1.0, 'REPLACE')
_vg = ob_cube.vertex_groups.new(name='stalk.002')
_vg.add([12, 13, 14, 15, 16, 17, 18, 19, 84, 85, 86, 87, 88, 89, 90, 91, 92, 93, 94, 95, 96, 97, 98, 99, 100, 101, 102, 103, 104, 105, 106, 107, 108, 109, 110, 111, 112, 113, 114, 115, 116, 117, 118, 119, 120, 121, 122, 123, 124, 125, 126, 127, 128, 129, 130, 131], 1.0, 'REPLACE')
_vg = ob_cube.vertex_groups.new(name='stalk.003')
_vg.add([68, 69, 70, 71], 1.0, 'REPLACE')
_vg = ob_cube.vertex_groups.new(name='stalk.004')
_vg.add([72, 73, 74, 75], 1.0, 'REPLACE')
_vg = ob_cube.vertex_groups.new(name='stalk.005')
_vg.add([72, 73, 74, 75, 76, 77, 78, 79, 80, 81, 82, 83, 228, 229, 230, 231, 232, 233, 234, 235, 236, 237, 238, 239, 240, 241, 242, 243, 244, 245, 246, 247, 248, 249, 250, 251, 252, 253, 254, 255, 256, 257, 258, 259, 260, 261, 262, 263, 264, 265, 266, 267, 268, 269, 270, 271, 272, 273, 274, 275], 1.0, 'REPLACE')
_vg = ob_cube.vertex_groups.new(name='fruit')
_vg = ob_cube.vertex_groups.new(name='fruit.001')
_vg = ob_cube.vertex_groups.new(name='fruit.002')
_vg = ob_cube.vertex_groups.new(name='stalk.006')
_vg.add([36, 37, 38, 39, 40, 41, 42, 43], 1.0, 'REPLACE')
_vg = ob_cube.vertex_groups.new(name='stalk.007')
_vg.add([40, 41, 42, 43], 1.0, 'REPLACE')
_vg = ob_cube.vertex_groups.new(name='stalk.008')
_vg.add([44, 45, 46, 47, 48, 49, 50, 51, 132, 133, 134, 135, 136, 137, 138, 139, 140, 141, 142, 143, 144, 145, 146, 147, 148, 149, 150, 151, 152, 153, 154, 155, 156, 157, 158, 159, 160, 161, 162, 163, 164, 165, 166, 167, 168, 169, 170, 171, 172, 173, 174, 175, 176, 177, 178, 179], 1.0, 'REPLACE')
_vg = ob_cube.vertex_groups.new(name='stalk.009')
_vg.add([32, 33, 34, 35], 1.0, 'REPLACE')
_vg = ob_cube.vertex_groups.new(name='stalk.010')
_vg.add([28, 29, 30, 31], 1.0, 'REPLACE')
_vg = ob_cube.vertex_groups.new(name='stalk.011')
_vg.add([20, 21, 22, 23, 24, 25, 26, 27, 28, 29, 30, 31, 180, 181, 182, 183, 184, 185, 186, 187, 188, 189, 190, 191, 192, 193, 194, 195, 196, 197, 198, 199, 200, 201, 202, 203, 204, 205, 206, 207, 208, 209, 210, 211, 212, 213, 214, 215, 216, 217, 218, 219, 220, 221, 222, 223, 224, 225, 226, 227], 1.0, 'REPLACE')
_vg = ob_cube.vertex_groups.new(name='stalk.012')
_vg.add([52, 53, 54, 55], 1.0, 'REPLACE')
_vg = ob_cube.vertex_groups.new(name='stalk.013')
_vg.add([56, 57, 58, 59], 1.0, 'REPLACE')
_vg = ob_cube.vertex_groups.new(name='stalk.014')
_vg.add([56, 57, 58, 59, 60, 61, 62, 63, 64, 65, 66, 67, 276, 277, 278, 279, 280, 281, 282, 283, 284, 285, 286, 287, 288, 289, 290, 291, 292, 293, 294, 295, 296, 297, 298, 299, 300, 301, 302, 303, 304, 305, 306, 307, 308, 309, 310, 311, 312, 313, 314, 315, 316, 317, 318, 319, 320, 321, 322, 323], 1.0, 'REPLACE')
_vg = ob_cube.vertex_groups.new(name='fruit.003')
_vg = ob_cube.vertex_groups.new(name='fruit.004')
_vg = ob_cube.vertex_groups.new(name='fruit.005')
_m = ob_cube.modifiers.new('Subsurf', 'SUBSURF')
_m.uv_smooth = 'PRESERVE_CORNERS'
_m.quality = 2
_m.show_only_control_edges = False
_m = ob_cube.modifiers.new('Armature', 'ARMATURE')
_m.object = ob_armature
ob_lamp_002.location = (-6.166, 4.157, 0.6351)
ob_lamp_002.rotation_euler = (0.6503, 0.05522, 1.866)
ob_lamp_002.lock_rotations_4d = False
ob_lamp_002.empty_display_type = 'ARROWS'
ob_lamp_002.color = (0.0, 0.0, 0.0, 0.0)
ob_lamp_002.lineart.crease_threshold = 0.0
ob_lamp_001.location = (-0.05996, -7.513, 5.904)
ob_lamp_001.rotation_euler = (0.6503, 0.05522, 1.866)
ob_lamp_001.lock_rotations_4d = False
ob_lamp_001.empty_display_type = 'ARROWS'
ob_lamp_001.color = (0.0, 0.0, 0.0, 0.0)
ob_lamp_001.lineart.crease_threshold = 0.0
ob_lamp.location = (4.076, 1.005, 5.904)
ob_lamp.rotation_euler = (0.6503, 0.05522, 1.866)
ob_lamp.lock_rotations_4d = False
ob_lamp.empty_display_type = 'ARROWS'
ob_lamp.color = (0.0, 0.0, 0.0, 0.0)
ob_lamp.lineart.crease_threshold = 0.0
ob_camera.location = (7.481, -6.508, 6.723)
ob_camera.rotation_euler = (1.109, 0.01082, 0.8149)
ob_camera.lock_rotations_4d = False
ob_camera.empty_display_type = 'ARROWS'
ob_camera.color = (0.0, 0.0, 0.0, 0.0)
ob_camera.display_type = 'WIRE'
ob_camera.lineart.crease_threshold = 0.0

# ---- collection membership
col_collection_1.objects.link(ob_armature)
col_collection_1.objects.link(ob_cube_006)
col_collection_1.objects.link(ob_cube_005)
col_collection_1.objects.link(ob_cube_004)
col_collection_1.objects.link(ob_cube_002)
col_collection_1.objects.link(ob_cube_001)
col_collection_1.objects.link(ob_cube_003)
col_collection_1.objects.link(ob_cube)
col_collection_1.objects.link(ob_lamp_002)
col_collection_1.objects.link(ob_lamp_001)
col_collection_1.objects.link(ob_lamp)
col_collection_1.objects.link(ob_camera)

# ---- scene / render settings (as saved in the file)
scene.camera = ob_camera
scene.frame_start = 1; scene.frame_end = 250; scene.frame_set(1)
scene.render.engine = 'BLENDER_EEVEE_NEXT'
scene.render.image_settings.color_mode = 'RGB'
scene.render.image_settings.compression = 90
scene.render.resolution_x = 800
scene.render.resolution_y = 600
scene.render.pixel_aspect_x = 100.0
scene.render.pixel_aspect_y = 100.0
scene.render.fps = 25
scene.render.dither_intensity = 0.0
scene.render.use_compositing = False
scene.render.use_sequencer = False
scene.render.bake_margin = 2
scene.render.bake_bias = 0.0
scene.render.use_stamp_time = False
scene.render.use_stamp_date = False
scene.render.use_stamp_frame = False
scene.render.use_stamp_camera = False
scene.render.use_stamp_scene = False
scene.render.use_stamp_filename = False
scene.render.use_stamp_render_time = False
scene.render.stamp_font_size = 0
scene.cycles.use_denoising = False
scene.cycles.samples = 10
scene.cycles.sampling_pattern = 'TABULATED_SOBOL'
scene.cycles.light_sampling_threshold = 0.0
scene.cycles.use_adaptive_sampling = False
scene.cycles.use_light_tree = False
scene.cycles.blur_glossy = 0.0
scene.cycles.volume_bounces = 1
scene.cycles.pixel_filter_type = 'GAUSSIAN'
scene.cycles.sample_clamp_indirect = 0.0
scene.view_settings.view_transform = 'Raw'
bpy.context.view_layer.update()
